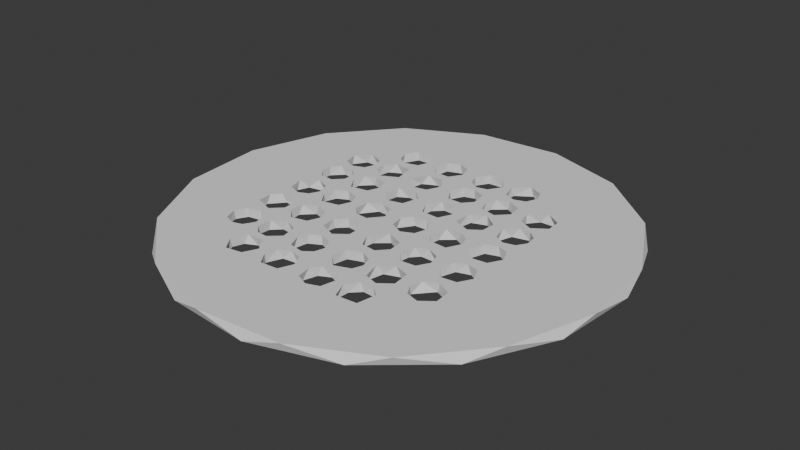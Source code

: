 # Source: ShowerDrain.blend  (saved by Blender 4.0.36; exported with 4.5.12 LTS)
import bpy
from mathutils import Matrix  # noqa: F401  (used for matrix-valued properties, if any)

bpy.ops.wm.read_factory_settings(use_empty=True)
scene = bpy.context.scene
scene.name = 'Scene'

# ---- collections
col_collection = bpy.data.collections.new('Collection'); scene.collection.children.link(col_collection)

# ---- world
world_world = bpy.data.worlds.new('World'); scene.world = world_world
world_world.use_nodes = True; world_world.node_tree.nodes.clear()
_N = world_world.node_tree.nodes; _L = world_world.node_tree.links
n0 = _N.new('ShaderNodeOutputWorld'); n0.name = 'World Output'; n0.location = (300, 300)
n1 = _N.new('ShaderNodeBackground'); n1.name = 'Background'; n1.location = (10, 300)
n1.inputs[0].default_value = (0.05088, 0.05088, 0.05088, 1.0)
_L.new(n1.outputs[0], n0.inputs[0])
n0.is_active_output = True
world_world.color = (0.05088, 0.05088, 0.05088)
world_world.use_sun_shadow = False
world_world.sun_shadow_jitter_overblur = 0.0

# ---- meshes
me_cylinder = bpy.data.meshes.new('Cylinder')
me_cylinder.from_pydata([(-0.116, 0.9976, -1.0), (0.116, 0.9976, 1.0), (0.2746, 0.966, -1.0), (0.4889, 0.8773, 1.0), (0.6234, 0.7874, -1.0), (0.7874, 0.6234, 1.0), (0.8773, 0.4889, -1.0), (0.966, 0.2746, 1.0), (0.9976, 0.116, -1.0), (0.9976, -0.116, 1.0), (0.966, -0.2746, -1.0), (0.8773, -0.4889, 1.0), (0.7874, -0.6234, -1.0), (0.6234, -0.7874, 1.0), (0.4889, -0.8773, -1.0), (0.2746, -0.966, 1.0), (0.116, -0.9976, -1.0), (-0.116, -0.9976, 1.0), (-0.2746, -0.966, -1.0), (-0.4889, -0.8773, 1.0), (-0.6234, -0.7874, -1.0), (-0.7874, -0.6234, 1.0), (-0.8773, -0.4889, -1.0), (-0.966, -0.2746, 1.0), (-0.9976, -0.116, -1.0), (-0.9976, 0.116, 1.0), (-0.966, 0.2746, -1.0), (-0.8773, 0.4889, 1.0), (-0.7874, 0.6234, -1.0), (-0.6234, 0.7874, 1.0), (-0.4889, 0.8773, -1.0), (-0.2746, 0.966, 1.0), (0.3702, -0.3872, 1.0), (0.3853, -0.3319, 1.0), (0.3972, -0.4354, 1.0), (0.4422, -0.3019, 1.0), (0.4571, -0.4526, 1.0), (0.5079, -0.3354, 1.0), (0.5137, -0.4089, 1.0), (0.3659, -0.3753, -1.0), (0.4316, -0.3002, -1.0), (0.4091, -0.4441, -1.0), (0.4682, -0.4488, -1.0), (0.5073, -0.3358, -1.0), (0.5155, -0.4047, -1.0), (0.1724, -0.5336, 1.0), (0.2668, -0.4741, 1.0), (0.21, -0.4813, 1.0), (0.2038, -0.6113, 1.0), (0.3173, -0.5173, 1.0), (0.301, -0.6037, 1.0), (0.2912, -0.6082, -1.0), (0.3234, -0.5366, -1.0), (0.2275, -0.6186, -1.0), (0.2823, -0.4807, -1.0), (0.1767, -0.5756, -1.0), (0.1795, -0.5163, -1.0), (0.2202, -0.4754, -1.0), (0.05926, -0.6204, 1.0), (0.1172, -0.5995, 1.0), (0.1332, -0.5264, 1.0), (-0.01114, -0.5266, 1.0), (0.001793, -0.595, 1.0), (0.01843, -0.4858, 1.0), (0.08363, -0.4721, 1.0), (-0.01376, -0.5589, -1.0), (0.01982, -0.6081, -1.0), (0.08575, -0.6192, -1.0), (0.1359, -0.5613, -1.0), (0.004577, -0.4972, -1.0), (0.05586, -0.4716, -1.0), (0.1145, -0.4929, -1.0), (-0.2218, -0.5558, 1.0), (-0.2067, -0.5005, 1.0), (-0.1837, -0.614, 1.0), (-0.157, -0.4721, 1.0), (-0.09981, -0.4882, 1.0), (-0.1004, -0.6075, 1.0), (-0.07305, -0.541, 1.0), (-0.2222, -0.5516, -1.0), (-0.1899, -0.6098, -1.0), (-0.1946, -0.4852, -1.0), (-0.1164, -0.6156, -1.0), (-0.07926, -0.5746, -1.0), (-0.07491, -0.5261, -1.0), (-0.1186, -0.4765, -1.0), (-0.4191, -0.5558, 1.0), (-0.3906, -0.4824, 1.0), (-0.375, -0.6182, 1.0), (-0.299, -0.6055, 1.0), (-0.3094, -0.48, 1.0), (-0.2683, -0.541, 1.0), (-0.403, -0.594, -1.0), (-0.35, -0.6209, -1.0), (-0.4189, -0.5445, -1.0), (-0.4014, -0.4972, -1.0), (-0.2957, -0.6029, -1.0), (-0.2696, -0.5439, -1.0), (-0.3501, -0.4716, -1.0), (-0.2975, -0.4887, -1.0), (0.3164, -0.4089, 1.0), (0.2594, -0.4523, 1.0), (0.1937, -0.4312, 1.0), (0.3072, -0.3285, 1.0), (0.1736, -0.35, 1.0), (0.2377, -0.3035, 1.0), (0.2566, -0.3035, -1.0), (0.3048, -0.3304, -1.0), (0.1749, -0.3975, -1.0), (0.1891, -0.327, -1.0), (0.2565, -0.4519, -1.0), (0.3008, -0.4288, -1.0), (0.3219, -0.383, -1.0), (0.2059, -0.4395, -1.0), (0.1176, -0.4269, 1.0), (0.04514, -0.4538, 1.0), (0.1352, -0.3796, 1.0), (-0.009916, -0.4015, 1.0), (-2.724e-05, -0.3307, 1.0), (0.06634, -0.3031, 1.0), (0.1192, -0.3301, 1.0), (0.1278, -0.4194, -1.0), (0.002992, -0.327, -1.0), (0.03913, -0.4524, -1.0), (0.07054, -0.3035, -1.0), (0.1239, -0.3358, -1.0), (-0.01114, -0.3975, -1.0), (-0.1277, -0.4495, 1.0), (-0.08697, -0.4204, 1.0), (-0.2222, -0.3725, 1.0), (-0.1962, -0.4371, 1.0), (-0.2012, -0.3267, 1.0), (-0.157, -0.3035, 1.0), (-0.09981, -0.3196, 1.0), (-0.07282, -0.3725, 1.0), (-0.08821, -0.3291, -1.0), (-0.07838, -0.412, -1.0), (-0.131, -0.4497, -1.0), (-0.1528, -0.3031, -1.0), (-0.183, -0.4441, -1.0), (-0.2093, -0.3337, -1.0), (-0.2198, -0.3975, -1.0), (-0.3244, -0.4495, 1.0), (-0.2717, -0.4024, 1.0), (-0.4147, -0.4067, 1.0), (-0.4092, -0.3375, 1.0), (-0.3749, -0.4455, 1.0), (-0.3471, -0.3019, 1.0), (-0.2867, -0.3301, 1.0), (-0.303, -0.4446, -1.0), (-0.27, -0.3704, -1.0), (-0.3803, -0.4441, -1.0), (-0.3718, -0.3068, -1.0), (-0.3029, -0.3149, -1.0), (-0.4171, -0.3975, -1.0), (-0.4126, -0.3477, -1.0), (-0.5215, -0.4518, 1.0), (-0.4738, -0.437, 1.0), (-0.4457, -0.3873, 1.0), (-0.5731, -0.4312, 1.0), (-0.5943, -0.3725, 1.0), (-0.5688, -0.3212, 1.0), (-0.5071, -0.3029, 1.0), (-0.4579, -0.3365, 1.0), (-0.5939, -0.3683, -1.0), (-0.5736, -0.4317, -1.0), (-0.5655, -0.3186, -1.0), (-0.5102, -0.452, -1.0), (-0.4897, -0.3056, -1.0), (-0.466, -0.4288, -1.0), (-0.4442, -0.3756, -1.0), (0.4865, -0.2545, 1.0), (0.5204, -0.194, 1.0), (0.4922, -0.1336, 1.0), (0.3702, -0.2011, 1.0), (0.4131, -0.263, 1.0), (0.3853, -0.1458, 1.0), (0.4351, -0.1174, 1.0), (0.5112, -0.2333, -1.0), (0.5073, -0.1497, -1.0), (0.4222, -0.266, -1.0), (0.3696, -0.2043, -1.0), (0.3924, -0.1364, -1.0), (0.4539, -0.1174, -1.0), (0.2896, -0.2551, 1.0), (0.2183, -0.2615, 1.0), (0.3213, -0.1991, 1.0), (0.1706, -0.2016, 1.0), (0.1935, -0.1406, 1.0), (0.2449, -0.1158, 1.0), (0.3053, -0.144, 1.0), (0.2642, -0.2657, -1.0), (0.3213, -0.2114, -1.0), (0.2906, -0.1268, -1.0), (0.1749, -0.2114, -1.0), (0.1795, -0.1617, -1.0), (0.2059, -0.2535, -1.0), (0.2137, -0.1247, -1.0), (0.08804, -0.2627, 1.0), (0.1321, -0.2154, 1.0), (0.01913, -0.2545, 1.0), (0.1245, -0.1493, 1.0), (-0.01589, -0.1865, 1.0), (0.04335, -0.1151, 1.0), (0.09955, -0.2586, -1.0), (0.02565, -0.258, -1.0), (0.1341, -0.2043, -1.0), (0.1239, -0.1497, -1.0), (-0.01114, -0.2114, -1.0), (0.04819, -0.1142, -1.0), (-0.006611, -0.1617, -1.0), (-0.2125, -0.2351, 1.0), (-0.1344, -0.2666, 1.0), (-0.07828, -0.2228, 1.0), (-0.2166, -0.1651, 1.0), (-0.1786, -0.1225, 1.0), (-0.1121, -0.1254, 1.0), (-0.07839, -0.1651, 1.0), (-0.1243, -0.2627, -1.0), (-0.183, -0.258, -1.0), (-0.08492, -0.2313, -1.0), (-0.07323, -0.1823, -1.0), (-0.2198, -0.2114, -1.0), (-0.2152, -0.1617, -1.0), (-0.1745, -0.1207, -1.0), (-0.1055, -0.1289, -1.0), (-0.2928, -0.247, 1.0), (-0.3675, -0.2647, 1.0), (-0.271, -0.1941, 1.0), (-0.4159, -0.2154, 1.0), (-0.4092, -0.1514, 1.0), (-0.3543, -0.1174, 1.0), (-0.2909, -0.1377, 1.0), (-0.3077, -0.2567, -1.0), (-0.2684, -0.1975, -1.0), (-0.3577, -0.2646, -1.0), (-0.4159, -0.168, -1.0), (-0.4083, -0.2341, -1.0), (-0.365, -0.1172, -1.0), (-0.2975, -0.134, -1.0), (-0.4995, -0.2662, 1.0), (-0.45, -0.2184, 1.0), (-0.5888, -0.1651, 1.0), (-0.5568, -0.1267, 1.0), (-0.5846, -0.2351, 1.0), (-0.4509, -0.1603, 1.0), (-0.4999, -0.1195, 1.0), (-0.495, -0.2648, -1.0), (-0.4477, -0.2119, -1.0), (-0.5962, -0.1818, -1.0), (-0.5673, -0.2498, -1.0), (-0.5397, -0.1172, -1.0), (-0.46, -0.1433, -1.0), (0.5204, -0.002267, 1.0), (0.4865, -0.06282, 1.0), (0.4922, 0.05812, 1.0), (0.3702, -0.009435, 1.0), (0.3892, 0.05205, 1.0), (0.4131, -0.07127, 1.0), (0.4427, 0.07405, 1.0), (0.4936, -0.05652, -1.0), (0.5175, -0.01264, -1.0), (0.5073, 0.04197, -1.0), (0.3696, -0.01258, -1.0), (0.3924, 0.05526, -1.0), (0.4222, -0.07433, -1.0), (0.4539, 0.07428, -1.0), (0.2888, -0.06671, 1.0), (0.2052, -0.06282, 1.0), (0.321, -0.002425, 1.0), (0.1729, -0.009436, 1.0), (0.1964, 0.05811, 1.0), (0.2598, 0.07299, 1.0), (0.3053, 0.0477, 1.0), (0.2783, -0.06923, -1.0), (0.3185, -0.02165, -1.0), (0.2187, -0.06865, -1.0), (0.3137, 0.03786, -1.0), (0.1762, -0.02694, -1.0), (0.2343, 0.07755, -1.0), (0.1795, 0.03004, -1.0), (0.0611, -0.07555, 1.0), (0.1176, -0.04912, 1.0), (-0.0007306, -0.04404, 1.0), (0.1354, 0.0151, 1.0), (-0.01114, 0.01971, 1.0), (0.01843, 0.06055, 1.0), (0.08121, 0.07449, 1.0), (0.07054, -0.07428, -1.0), (0.1148, -0.05106, -1.0), (0.01982, -0.06178, -1.0), (0.1362, 0.002429, -1.0), (-0.01747, 0.002472, -1.0), (0.02768, 0.06701, -1.0), (0.09727, 0.06766, -1.0), (-0.1776, -0.06771, 1.0), (-0.1206, -0.07097, 1.0), (-0.07142, -0.01051, 1.0), (-0.2173, -0.02891, 1.0), (-0.2119, 0.04027, 1.0), (-0.157, 0.07428, 1.0), (-0.09981, 0.05812, 1.0), (-0.1767, -0.07049, -1.0), (-0.1104, -0.06502, -1.0), (-0.07839, -0.02664, -1.0), (-0.2261, 0.002472, -1.0), (-0.1745, 0.07097, -1.0), (-0.1123, 0.06579, -1.0), (-0.07656, 0.02385, -1.0), (-0.4191, -0.009436, 1.0), (-0.3747, -0.07216, 1.0), (-0.2928, -0.05526, 1.0), (-0.4041, 0.04585, 1.0), (-0.2706, 0.001252, 1.0), (-0.3543, 0.07428, 1.0), (-0.2928, 0.05526, 1.0), (-0.2896, -0.05205, -1.0), (-0.3501, -0.0747, -1.0), (-0.271, 0.009473, -1.0), (-0.403, -0.0477, -1.0), (-0.4189, 0.001843, -1.0), (-0.4014, 0.04912, -1.0), (-0.3501, 0.0747, -1.0), (-0.2975, 0.05766, -1.0), (-0.5731, -0.05342, 1.0), (-0.5941, 0.02011, 1.0), (-0.5144, -0.0747, 1.0), (-0.4686, -0.05367, 1.0), (-0.5296, 0.07652, 1.0), (-0.4458, -0.00947, 1.0), (-0.4615, 0.0477, 1.0), (-0.462, -0.04732, -1.0), (-0.4451, 0.007729, -1.0), (-0.5937, 0.001843, -1.0), (-0.5736, -0.05395, -1.0), (-0.5717, 0.05526, -1.0), (-0.5102, -0.07428, -1.0), (-0.4897, 0.07216, -1.0), (0.4711, 0.2552, 1.0), (0.5108, 0.2215, 1.0), (0.4889, 0.1254, 1.0), (0.5168, 0.1698, 1.0), (0.435, 0.1118, 1.0), (0.4208, 0.2571, 1.0), (0.37, 0.2062, 1.0), (0.3868, 0.1387, 1.0), (0.3696, 0.1735, -1.0), (0.3924, 0.2413, -1.0), (0.4668, 0.2595, -1.0), (0.4221, 0.1117, -1.0), (0.4922, 0.1279, -1.0), (0.521, 0.196, -1.0), (0.3122, 0.1489, 1.0), (0.2597, 0.1112, 1.0), (0.3176, 0.2153, 1.0), (0.1822, 0.1427, 1.0), (0.1828, 0.2263, 1.0), (0.2524, 0.263, 1.0), (0.317, 0.1572, -1.0), (0.2709, 0.115, -1.0), (0.2187, 0.1174, -1.0), (0.3137, 0.2239, -1.0), (0.1762, 0.1591, -1.0), (0.1891, 0.2368, -1.0), (0.2566, 0.2603, -1.0), (0.01913, 0.1232, 1.0), (0.1027, 0.1194, 1.0), (0.1356, 0.1914, 1.0), (-0.01589, 0.1913, 1.0), (0.09769, 0.2545, 1.0), (0.02395, 0.2511, 1.0), (0.09626, 0.2519, -1.0), (0.03416, 0.257, -1.0), (0.1349, 0.203, -1.0), (-0.006611, 0.2161, -1.0), (-0.01114, 0.1664, -1.0), (0.1068, 0.1221, -1.0), (0.02565, 0.1197, -1.0), (-0.09536, 0.131, 1.0), (-0.1698, 0.1126, 1.0), (-0.07323, 0.2086, 1.0), (-0.2185, 0.1623, 1.0), (-0.2048, 0.2399, 1.0), (-0.1278, 0.2583, 1.0), (-0.1243, 0.1151, -1.0), (-0.183, 0.1197, -1.0), (-0.08492, 0.1465, -1.0), (-0.07323, 0.1955, -1.0), (-0.2198, 0.1664, -1.0), (-0.2093, 0.2301, -1.0), (-0.1602, 0.259, -1.0), (-0.1055, 0.2489, -1.0), (-0.2928, 0.1308, 1.0), (-0.375, 0.1142, 1.0), (-0.2708, 0.1855, 1.0), (-0.4207, 0.1838, 1.0), (-0.3985, 0.2371, 1.0), (-0.3543, 0.2603, 1.0), (-0.2909, 0.24, 1.0), (-0.4112, 0.1506, -1.0), (-0.4159, 0.2098, -1.0), (-0.35, 0.1093, -1.0), (-0.2857, 0.1402, -1.0), (-0.365, 0.2606, -1.0), (-0.2709, 0.1893, -1.0), (-0.2914, 0.2395, -1.0), (-0.4927, 0.1151, 1.0), (-0.45, 0.1594, 1.0), (-0.5907, 0.1623, 1.0), (-0.5888, 0.2127, 1.0), (-0.5548, 0.1203, 1.0), (-0.5568, 0.2511, 1.0), (-0.4509, 0.2175, 1.0), (-0.4999, 0.2583, 1.0), (-0.4739, 0.1221, -1.0), (-0.4456, 0.2024, -1.0), (-0.5888, 0.1594, -1.0), (-0.5907, 0.2098, -1.0), (-0.5397, 0.2606, -1.0), (-0.5551, 0.1197, -1.0), (-0.4786, 0.2475, -1.0), (0.4498, 0.2845, 1.0), (0.5137, 0.3297, 1.0), (0.5108, 0.3963, 1.0), (0.442, 0.4394, 1.0), (0.37, 0.381, 1.0), (0.3868, 0.3135, 1.0), (0.5204, 0.3631, -1.0), (0.4936, 0.3043, -1.0), (0.4479, 0.2869, -1.0), (0.3705, 0.3779, -1.0), (0.3905, 0.3069, -1.0), (0.4111, 0.4279, -1.0), (0.4807, 0.4285, -1.0), (0.3182, 0.3371, 1.0), (0.2675, 0.2873, 1.0), (0.1725, 0.3661, 1.0), (0.1935, 0.4119, 1.0), (0.1951, 0.3056, 1.0), (0.2449, 0.4367, 1.0), (0.3106, 0.4032, 1.0), (0.3163, 0.3266, -1.0), (0.242, 0.2845, -1.0), (0.1767, 0.3316, -1.0), (0.1795, 0.3909, -1.0), (0.2343, 0.4384, -1.0), (0.31, 0.4028, -1.0), (0.09257, 0.2927, 1.0), (0.1321, 0.3371, 1.0), (-0.01478, 0.3586, 1.0), (0.01198, 0.4174, 1.0), (0.02478, 0.2934, 1.0), (0.05926, 0.4349, 1.0), (0.1211, 0.4101, 1.0), (0.0919, 0.2915, -1.0), (0.1333, 0.3411, -1.0), (0.01867, 0.2975, -1.0), (0.1204, 0.4095, -1.0), (-0.01478, 0.3631, -1.0), (0.01525, 0.42, -1.0), (0.06294, 0.4349, -1.0), (-0.1121, 0.4272, 1.0), (-0.1015, 0.3018, 1.0), (-0.07053, 0.366, 1.0), (-0.1642, 0.2867, 1.0), (-0.186, 0.4277, 1.0), (-0.2241, 0.3456, 1.0), (-0.1096, 0.294, -1.0), (-0.183, 0.2945, -1.0), (-0.07453, 0.3482, -1.0), (-0.2198, 0.3411, -1.0), (-0.2093, 0.4049, -1.0), (-0.1452, 0.4367, -1.0), (-0.0847, 0.4028, -1.0), (-0.3536, 0.2843, 1.0), (-0.2764, 0.3243, 1.0), (-0.4146, 0.3319, 1.0), (-0.414, 0.3875, 1.0), (-0.376, 0.4301, 1.0), (-0.291, 0.4182, 1.0), (-0.3154, 0.291, -1.0), (-0.3803, 0.2945, -1.0), (-0.2735, 0.3392, -1.0), (-0.4171, 0.3411, -1.0), (-0.4067, 0.4049, -1.0), (-0.3501, 0.4355, -1.0), (-0.2837, 0.4079, -1.0), (-0.4662, 0.3074, 1.0), (-0.5179, 0.2866, 1.0), (-0.4456, 0.359, 1.0), (-0.5941, 0.381, 1.0), (-0.5731, 0.3074, 1.0), (-0.5296, 0.4374, 1.0), (-0.4615, 0.4085, 1.0), (-0.4604, 0.315, -1.0), (-0.4454, 0.3703, -1.0), (-0.5939, 0.3703, -1.0), (-0.5736, 0.3069, -1.0), (-0.5539, 0.43, -1.0), (-0.5104, 0.2871, -1.0), (-0.4777, 0.4237, -1.0), (0.2455, 0.462, 1.0), (0.2992, 0.4806, 1.0), (0.3053, 0.5835, 1.0), (0.3212, 0.534, 1.0), (0.2372, 0.6124, 1.0), (0.1727, 0.5559, 1.0), (0.1937, 0.4824, 1.0), (0.3024, 0.4838, -1.0), (0.3206, 0.5581, -1.0), (0.2344, 0.4612, -1.0), (0.1808, 0.5004, -1.0), (0.1779, 0.567, -1.0), (0.2496, 0.6144, -1.0), (0.1007, 0.4732, 1.0), (0.1397, 0.5334, 1.0), (0.003435, 0.4885, 1.0), (0.05179, 0.4616, 1.0), (-0.0136, 0.5411, 1.0), (0.02265, 0.6027, 1.0), (0.09654, 0.6022, 1.0), (0.0737, 0.4607, -1.0), (0.005843, 0.4838, -1.0), (0.1386, 0.5229, -1.0), (-0.01318, 0.5453, -1.0), (0.02083, 0.6002, -1.0), (0.09727, 0.6035, -1.0), (-0.1116, 0.4687, 1.0), (-0.1859, 0.4698, 1.0), (-0.07323, 0.5264, 1.0), (-0.2218, 0.5264, 1.0), (-0.2028, 0.5879, 1.0), (-0.1494, 0.6099, 1.0), (-0.09356, 0.5898, 1.0), (-0.1032, 0.4747, -1.0), (-0.1674, 0.4637, -1.0), (-0.07282, 0.5306, -1.0), (-0.218, 0.5066, -1.0), (-0.2056, 0.5866, -1.0), (-0.1381, 0.6101, -1.0), (-0.08985, 0.5832, -1.0), (-0.2928, 0.4806, 1.0), (-0.4195, 0.5411, 1.0), (-0.4025, 0.4885, 1.0), (-0.3889, 0.5977, 1.0), (-0.3573, 0.4619, 1.0), (-0.3083, 0.6043, 1.0), (-0.2702, 0.5411, 1.0), (-0.4218, 0.5306, -1.0), (-0.3865, 0.4746, -1.0), (-0.3851, 0.6002, -1.0), (-0.328, 0.4618, -1.0), (-0.3087, 0.6035, -1.0), (-0.2673, 0.5229, -1.0)], [], [(1, 2, 0), (3, 4, 2), (5, 6, 4), (7, 8, 6), (9, 10, 8), (11, 12, 10), (13, 14, 12), (15, 16, 14), (17, 18, 16), (19, 20, 18), (21, 22, 20), (23, 24, 22), (25, 26, 24), (27, 28, 26), (29, 30, 28), (31, 0, 30), (57, 110, 54), (403, 481, 480), (472, 535, 534), (36, 41, 34), (34, 41, 39), (33, 39, 40), (46, 57, 54), (49, 52, 50), (45, 55, 56), (64, 70, 71), (64, 71, 60), (60, 68, 59), (62, 66, 65), (61, 65, 69), (63, 69, 70), (76, 84, 78), (78, 83, 77), (77, 82, 74), (75, 81, 85), (90, 98, 99), (90, 99, 91), (86, 92, 94), (87, 95, 98), (103, 106, 107), (103, 112, 100), (100, 111, 101), (102, 113, 108), (104, 108, 109), (105, 109, 106), (120, 125, 116), (116, 121, 114), (114, 121, 115), (133, 135, 134), (134, 136, 128), (128, 136, 127), (130, 139, 141), (129, 141, 140), (147, 152, 153), (148, 150, 143), (143, 150, 149), (143, 149, 142), (146, 151, 144), (144, 151, 154), (145, 155, 152), (163, 170, 158), (157, 167, 156), (173, 183, 179), (173, 179, 172), (172, 178, 171), (175, 180, 181), (177, 182, 183), (184, 191, 185), (187, 194, 195), (188, 195, 197), (189, 197, 193), (199, 204, 198), (200, 205, 208), (202, 208, 210), (216, 225, 217), (217, 221, 213), (212, 219, 211), (211, 219, 222), (232, 234, 228), (228, 234, 226), (226, 233, 227), (229, 237, 236), (230, 236, 238), (246, 251, 252), (244, 250, 249), (255, 266, 262), (255, 262, 253), (258, 265, 263), (273, 277, 269), (269, 275, 267), (268, 276, 278), (270, 278, 280), (271, 280, 279), (294, 284, 287), (284, 291, 282), (283, 290, 292), (287, 293, 294), (300, 306, 307), (301, 308, 297), (296, 302, 295), (295, 302, 298), (298, 302, 305), (299, 305, 306), (313, 315, 318), (309, 319, 320), (330, 332, 329), (329, 331, 327), (325, 333, 335), (328, 335, 337), (339, 351, 341), (342, 349, 345), (345, 349, 346), (344, 346, 347), (343, 347, 348), (357, 364, 361), (354, 358, 352), (353, 360, 355), (355, 360, 362), (357, 363, 364), (369, 372, 371), (369, 373, 367), (365, 377, 375), (368, 375, 374), (383, 390, 391), (378, 384, 379), (382, 389, 390), (392, 401, 393), (395, 399, 400), (396, 400, 403), (413, 418, 420), (407, 414, 406), (408, 416, 417), (423, 427, 422), (422, 428, 421), (421, 428, 429), (421, 431, 426), (425, 430, 432), (424, 432, 433), (434, 441, 435), (436, 443, 444), (437, 444, 445), (461, 472, 473), (461, 473, 463), (462, 467, 464), (464, 468, 466), (466, 468, 470), (466, 470, 471), (465, 471, 472), (479, 485, 486), (475, 480, 474), (474, 481, 476), (476, 481, 483), (478, 484, 485), (492, 498, 500), (493, 495, 489), (490, 496, 498), (503, 513, 509), (503, 509, 504), (501, 510, 507), (506, 511, 512), (520, 526, 515), (515, 523, 514), (514, 521, 517), (517, 522, 516), (519, 525, 526), (533, 539, 540), (528, 527, 535), (530, 537, 538), (547, 553, 541), (541, 551, 545), (543, 549, 548), (1, 3, 2), (3, 5, 4), (5, 7, 6), (7, 9, 8), (9, 11, 10), (11, 13, 12), (13, 15, 14), (15, 17, 16), (17, 19, 18), (19, 21, 20), (21, 23, 22), (23, 25, 24), (25, 27, 26), (27, 29, 28), (29, 31, 30), (100, 101, 46, 34, 32, 33, 35, 175, 174, 176, 186, 184, 185, 105, 103), (116, 114, 115, 64, 60, 59, 45, 47, 101, 102, 104, 105, 185, 187, 201, 199, 198, 200, 118, 119, 120), (342, 259, 255, 340), (245, 241, 230), (517, 450, 452), (527, 528, 465), (215, 295, 298, 313, 311, 310, 309, 312, 314, 393, 395, 407, 406, 410, 408, 409, 411, 488, 491, 490, 27, 25, 325, 328, 330, 329, 327, 326, 324, 242, 243, 246, 245, 230, 231, 232, 228, 214), (543, 542, 544, 31, 29, 27, 490, 492, 493, 489, 487, 488, 413, 412, 395, 396, 397, 474, 476, 477, 478, 479, 475, 466, 465, 528, 530, 531, 546, 547, 541, 545), (242, 324, 325, 25, 23, 21, 160, 161, 162, 163, 158, 144, 145, 147, 227, 229, 230, 241, 240, 244), (146, 144, 158, 157, 156, 159, 160, 21, 19, 88, 86, 87, 142), (532, 533, 529, 527, 465, 461, 463, 462, 464, 466, 475, 474, 397, 398, 394, 382, 383, 380, 378, 300, 301, 297, 285, 286, 287, 366, 365, 368, 370, 447, 451, 449, 450, 517, 516, 518, 519, 520, 515, 507, 506, 505, 503, 504, 502, 425, 424, 423, 422, 421, 426, 434, 435, 438, 357, 354, 344, 343, 338, 339, 341, 340, 255, 253, 254, 258, 177, 173, 172, 171, 175, 35, 37, 38, 11, 9, 7, 5, 3, 1, 31, 544, 546, 531), (448, 447, 369, 367, 355, 356, 357, 438, 436, 437, 439, 440, 434, 426, 425, 502, 501, 507, 515, 514, 517, 452, 453), (488, 411, 413), (447, 370, 369), (412, 407, 395), (393, 314, 315, 313, 298, 299, 300, 379, 381, 382, 394, 392), (300, 378, 379), (287, 284, 270, 271, 353, 355, 367, 366), (353, 271, 272, 273, 269, 257, 259, 342, 345, 344, 354, 352), (216, 217, 213, 212, 132, 133, 134, 128, 127, 75, 76, 78, 62, 61, 63, 64, 115, 117, 118, 200, 202, 203, 201, 187, 188, 189, 268, 270, 284, 282, 281, 283, 285, 297, 296, 295, 215), (258, 256, 257, 269, 267, 268, 189, 190, 186, 176, 177), (227, 147, 148, 143, 142, 87, 90, 91, 72, 73, 75, 127, 130, 129, 131, 132, 212, 211, 214, 228, 226), (101, 47, 46), (89, 88, 19, 74, 72, 91), (77, 74, 19, 59, 58, 62, 78), (38, 36, 34, 46, 49, 50, 48, 45, 59, 19, 17, 15, 13, 11), (31, 1, 0), (111, 112, 107, 106, 109, 196, 191, 192, 181, 180, 40, 39, 52, 54, 110), (222, 219, 138, 140, 141, 139, 137, 85, 81, 79, 97, 99, 98, 149, 150, 153, 152, 235, 233, 234, 223), (248, 252, 236), (364, 363, 442), (456, 454, 372), (390, 468, 467), (551, 485, 549), (238, 236, 252, 251, 336, 331, 332, 320, 319, 317), (431, 429, 348, 347, 361, 364, 442, 441, 446, 445, 444, 443, 455, 457, 460, 521, 523, 526, 512, 511, 510, 508, 432, 430), (454, 455, 443, 442, 363, 362, 373, 371, 372), (467, 469, 473, 472, 534, 536, 540, 539, 538, 537, 553, 552, 550, 30, 0, 2, 4, 6, 8, 351, 348, 429, 428, 427, 433, 432, 508, 509, 513, 512, 526, 525, 524, 522, 521, 459, 458, 456, 372, 374, 375, 377, 376, 373, 362, 360, 279, 280, 291, 294, 293, 292, 308, 307, 306, 384, 386, 387, 391, 390), (404, 405, 403, 480, 482, 486, 485, 551, 553, 537, 535, 472, 471, 470, 468, 390, 389, 388), (415, 420, 494, 495, 500, 484, 483, 481, 403), (420, 418, 417, 416, 419, 414, 415, 403, 400, 399, 401, 402, 404, 388, 385, 306, 305, 318, 323, 322, 321, 332, 337, 335, 333, 334, 336, 251, 249, 250, 247, 248, 236, 237, 235, 152, 155, 170, 168, 166, 164, 165, 167, 20, 22, 24, 26, 28, 30, 550, 548, 549, 485, 484, 500, 498, 496, 497, 499, 494), (460, 459, 521), (306, 385, 384), (349, 266, 264, 277, 279, 360, 359, 358, 361, 347, 346), (350, 351, 8, 43, 40, 180, 178, 179, 183, 265, 260, 261, 262, 266, 349), (332, 321, 320), (239, 238, 317, 316, 318, 305, 302, 224, 223, 234), (197, 195, 207, 209, 210, 208, 205, 122, 126, 123, 70, 69, 65, 84, 85, 137, 136, 135, 138, 218, 220, 221, 225, 224, 302, 303, 304, 308, 292, 290, 288, 289, 291, 278, 276), (291, 280, 278), (263, 265, 183, 182, 181, 192, 193, 197, 276, 274, 275, 277, 264), (138, 219, 218), (205, 204, 206, 207, 195, 194, 196, 109, 108, 113, 110, 57, 56, 68, 71, 70, 123, 121, 125, 124, 122), (93, 96, 97, 79, 80, 82, 83, 84, 65, 66, 67, 68, 55, 53, 51, 52, 41, 16, 18, 20, 167, 169, 170, 155, 154, 151, 149, 98, 95, 94, 92), (68, 56, 55), (52, 39, 41), (40, 43, 37, 35), (44, 43, 8, 10, 12, 14, 16, 41, 42), (44, 38, 37, 43), (42, 36, 38, 44), (53, 48, 50, 51), (36, 42, 41), (32, 34, 39), (33, 32, 39), (35, 33, 40), (49, 46, 54), (49, 54, 52), (50, 52, 51), (56, 57, 47, 45), (48, 53, 55), (45, 48, 55), (66, 62, 58, 67), (46, 47, 57), (60, 71, 68), (68, 67, 59), (67, 58, 59), (80, 79, 72, 74), (61, 62, 65), (63, 61, 69), (64, 63, 70), (76, 75, 85), (76, 85, 84), (84, 83, 78), (77, 83, 82), (74, 82, 80), (79, 81, 73, 72), (96, 89, 91, 97), (75, 73, 81), (90, 87, 98), (91, 99, 97), (93, 88, 89, 96), (94, 95, 87, 86), (88, 93, 92), (86, 88, 92), (113, 102, 101, 110), (103, 105, 106), (103, 107, 112), (100, 112, 111), (101, 111, 110), (124, 125, 120, 119), (104, 102, 108), (105, 104, 109), (123, 126, 117, 115), (116, 125, 121), (115, 121, 123), (126, 122, 118, 117), (122, 124, 119, 118), (138, 135, 133, 132), (139, 130, 127, 137), (134, 135, 136), (127, 136, 137), (140, 138, 132, 131), (129, 130, 141), (131, 129, 140), (151, 146, 142, 149), (148, 147, 153), (148, 153, 150), (154, 155, 145, 144), (169, 157, 158, 170), (147, 145, 152), (163, 162, 168), (163, 168, 170), (165, 159, 156, 167), (157, 169, 167), (165, 164, 160, 159), (164, 166, 161, 160), (166, 168, 162, 161), (181, 182, 176, 174), (173, 177, 183), (172, 179, 178), (171, 178, 180), (175, 171, 180), (174, 175, 181), (192, 186, 190, 193), (177, 176, 182), (190, 189, 193), (196, 194, 187, 185), (184, 186, 192), (184, 192, 191), (185, 191, 196), (209, 207, 201, 203), (188, 187, 195), (189, 188, 197), (206, 199, 201, 207), (205, 200, 198, 204), (199, 206, 204), (210, 209, 203, 202), (202, 200, 208), (224, 225, 216, 215), (218, 212, 213, 220), (217, 225, 221), (213, 221, 220), (222, 223, 214, 211), (212, 218, 219), (223, 224, 215, 214), (238, 239, 232, 231), (247, 240, 241, 248), (232, 239, 234), (226, 234, 233), (227, 233, 235), (227, 235, 237), (229, 227, 237), (230, 229, 236), (231, 230, 238), (245, 246, 252), (245, 252, 248), (241, 245, 248), (250, 244, 240, 247), (249, 251, 243, 242), (242, 244, 249), (260, 254, 253, 261), (246, 243, 251), (255, 259, 266), (253, 262, 261), (263, 264, 257, 256), (254, 260, 265), (258, 254, 265), (256, 258, 263), (264, 266, 259, 257), (279, 277, 273, 272), (276, 268, 267, 274), (277, 275, 269), (267, 275, 274), (288, 281, 282, 289), (270, 268, 278), (271, 270, 280), (272, 271, 279), (284, 294, 291), (282, 291, 289), (292, 293, 286, 285), (281, 288, 290), (283, 281, 290), (285, 283, 292), (303, 296, 297, 304), (287, 286, 293), (301, 300, 307), (301, 307, 308), (297, 308, 304), (322, 323, 315, 314), (296, 303, 302), (299, 298, 305), (300, 299, 306), (316, 311, 313, 318), (315, 323, 318), (317, 310, 311, 316), (320, 321, 312, 309), (310, 317, 319), (309, 310, 319), (321, 322, 314, 312), (336, 326, 327, 331), (330, 328, 337), (330, 337, 332), (332, 331, 329), (334, 324, 326, 336), (334, 333, 325, 324), (350, 340, 341, 351), (328, 325, 335), (338, 343, 348), (339, 338, 348), (339, 348, 351), (349, 342, 340, 350), (359, 353, 352, 358), (344, 345, 346), (343, 344, 347), (354, 357, 361), (361, 358, 354), (362, 363, 356, 355), (353, 359, 360), (376, 366, 367, 373), (357, 356, 363), (369, 371, 373), (377, 365, 366, 376), (374, 372, 370, 368), (368, 365, 375), (386, 378, 380, 387), (369, 370, 372), (380, 383, 391), (380, 391, 387), (385, 388, 381, 379), (378, 386, 384), (379, 384, 385), (388, 389, 382, 381), (403, 405, 398, 397), (383, 382, 390), (398, 405, 404, 394), (402, 392, 394, 404), (419, 410, 406, 414), (392, 402, 401), (393, 401, 399), (395, 393, 399), (396, 395, 400), (397, 396, 403), (412, 413, 420), (412, 420, 415), (407, 412, 415), (407, 415, 414), (419, 416, 408, 410), (417, 418, 411, 409), (409, 408, 417), (431, 430, 425, 426), (413, 411, 418), (423, 424, 433), (423, 433, 427), (422, 427, 428), (421, 429, 431), (445, 446, 440, 439), (424, 425, 432), (441, 434, 440, 446), (460, 457, 453, 452), (435, 441, 442), (438, 435, 442), (438, 442, 443), (436, 438, 443), (437, 436, 444), (439, 437, 445), (455, 448, 453, 457), (454, 447, 448, 455), (456, 458, 449, 451), (454, 451, 447), (451, 454, 456), (458, 459, 450, 449), (459, 460, 452, 450), (467, 462, 463, 469), (461, 465, 472), (463, 473, 469), (486, 482, 475, 479), (464, 467, 468), (465, 466, 471), (479, 478, 485), (483, 484, 477, 476), (475, 482, 480), (480, 481, 474), (494, 487, 489, 495), (478, 477, 484), (493, 492, 500), (493, 500, 495), (497, 491, 488, 499), (487, 494, 499), (488, 487, 499), (497, 496, 490, 491), (508, 502, 504, 509), (492, 490, 498), (503, 505, 513), (510, 501, 502, 508), (512, 513, 505, 506), (507, 510, 511), (506, 507, 511), (522, 524, 518, 516), (520, 519, 526), (515, 526, 523), (514, 523, 521), (521, 522, 517), (524, 525, 519, 518), (536, 529, 533, 540), (533, 532, 539), (534, 527, 529, 536), (538, 539, 532, 531), (527, 534, 535), (528, 535, 537), (530, 528, 537), (531, 530, 538), (553, 547, 546, 552), (548, 550, 544, 542), (541, 553, 551), (545, 551, 549), (549, 543, 545), (542, 543, 548), (550, 552, 546, 544)])
_uv = me_cylinder.uv_layers.new(name='UVMap')
_uv.uv.foreach_set('vector', [0.9816, 1.0, 0.9559, 0.5, 1.0, 0.5, 0.9191, 1.0, 0.8934, 0.5, 0.9559, 0.5, 0.8566, 1.0, 0.8309, 0.5, 0.8934, 0.5, 0.7941, 1.0, 0.7684, 0.5, 0.8309, 0.5, 0.7316, 1.0, 0.7059, 0.5, 0.7684, 0.5, 0.6691, 1.0, 0.6434, 0.5, 0.7059, 0.5, 0.6066, 1.0, 0.5809, 0.5, 0.6434, 0.5, 0.5441, 1.0, 0.5184, 0.5, 0.5809, 0.5, 0.4816, 1.0, 0.4559, 0.5, 0.5184, 0.5, 0.4191, 1.0, 0.3934, 0.5, 0.4559, 0.5, 0.3566, 1.0, 0.3309, 0.5, 0.3934, 0.5, 0.2941, 1.0, 0.2684, 0.5, 0.3309, 0.5, 0.2316, 1.0, 0.2059, 0.5, 0.2684, 0.5, 0.1691, 1.0, 0.1434, 0.5, 0.2059, 0.5, 0.1066, 1.0, 0.08093, 0.5, 0.1434, 0.5, 0.04407, 1.0, 0.01843, 0.5, 0.08093, 0.5, 0.8033, 0.1347, 0.8115, 0.1423, 0.8174, 0.1341, 0.663, 0.3107, 0.6592, 0.3215, 0.6738, 0.3211, 0.7151, 0.3535, 0.71, 0.3621, 0.7245, 0.3649, 0.5266, 0.859, 0.4218, 0.641, 0.3906, 0.859, 0.3906, 0.859, 0.4218, 0.641, 0.2454, 0.641, 0.1452, 0.859, 0.2454, 0.641, 0.04189, 0.641, 0.9579, 0.859, 1.0, 0.641, 0.9219, 0.641, 0.8127, 0.859, 0.7697, 0.641, 0.6204, 0.859, 0.2235, 0.859, 0.3123, 0.641, 0.1836, 0.641, 0.9477, 0.859, 0.9816, 0.641, 0.8752, 0.641, 0.9477, 0.859, 0.8752, 0.641, 0.7928, 0.859, 0.7928, 0.859, 0.7189, 0.641, 0.6286, 0.859, 0.3592, 0.859, 0.4064, 0.641, 0.2762, 0.641, 0.2077, 0.859, 0.2762, 0.641, 0.1361, 0.641, 0.09785, 0.859, 0.1361, 0.641, 0.02081, 0.641, 0.8906, 0.859, 0.7931, 0.641, 0.7613, 0.859, 0.7613, 0.859, 0.6876, 0.641, 0.6036, 0.859, 0.6036, 0.859, 0.5677, 0.641, 0.4219, 0.859, 0.02622, 0.859, 0.1043, 0.641, 0.0, 0.641, 0.9218, 0.859, 0.9816, 0.641, 0.8906, 0.641, 0.9218, 0.859, 0.8906, 0.641, 0.7615, 0.859, 0.2702, 0.859, 0.3594, 0.641, 0.2459, 0.641, 0.09948, 0.859, 0.1361, 0.641, 0.02081, 0.641, 0.8596, 0.859, 0.9738, 0.641, 0.8594, 0.641, 0.8596, 0.859, 0.7389, 0.641, 0.683, 0.859, 0.683, 0.859, 0.6291, 0.641, 0.5261, 0.859, 0.3752, 0.859, 0.4064, 0.641, 0.2923, 0.641, 0.1931, 0.859, 0.2923, 0.641, 0.1357, 0.641, 0.02622, 0.859, 0.1357, 0.641, 0.01282, 0.641, 0.8594, 0.859, 0.8439, 0.641, 0.7461, 0.859, 0.7461, 0.859, 0.6607, 0.641, 0.6361, 0.859, 0.6361, 0.859, 0.6607, 0.641, 0.4666, 0.859, 0.8906, 0.859, 0.8592, 0.641, 0.7611, 0.859, 0.7611, 0.859, 0.6768, 0.641, 0.6522, 0.859, 0.6522, 0.859, 0.6768, 0.641, 0.5428, 0.859, 0.3908, 0.859, 0.4218, 0.641, 0.2923, 0.641, 0.2389, 0.859, 0.2923, 0.641, 0.1516, 0.641, 0.9833, 0.859, 1.0, 0.641, 0.906, 0.641, 0.8594, 0.859, 0.7656, 0.641, 0.6978, 0.859, 0.6978, 0.859, 0.7656, 0.641, 0.5879, 0.641, 0.6978, 0.859, 0.5879, 0.641, 0.5442, 0.859, 0.4336, 0.859, 0.4218, 0.641, 0.3128, 0.859, 0.3128, 0.859, 0.4218, 0.641, 0.2923, 0.641, 0.1613, 0.859, 0.1834, 0.641, 0.05743, 0.641, 0.8436, 0.859, 0.7546, 0.641, 0.7295, 0.859, 0.6048, 0.859, 0.5202, 0.641, 0.4961, 0.859, 0.8906, 0.859, 0.9738, 0.641, 0.8439, 0.641, 0.8906, 0.859, 0.8439, 0.641, 0.7448, 0.859, 0.7448, 0.859, 0.6607, 0.641, 0.5935, 0.859, 0.4336, 0.859, 0.4545, 0.641, 0.2768, 0.641, 0.02622, 0.859, 0.1205, 0.641, 0.01282, 0.641, 0.5935, 0.859, 0.5359, 0.641, 0.4372, 0.859, 0.2699, 0.859, 0.2923, 0.641, 0.1836, 0.641, 0.1289, 0.859, 0.1836, 0.641, 0.07358, 0.641, 0.02053, 0.859, 0.07358, 0.641, 0.0, 0.641, 0.6986, 0.859, 0.5832, 0.641, 0.5574, 0.859, 0.4061, 0.859, 0.4218, 0.641, 0.2923, 0.641, 0.2395, 0.859, 0.2923, 0.641, 0.1836, 0.641, 0.9218, 0.859, 0.9061, 0.641, 0.8084, 0.859, 0.8084, 0.859, 0.7702, 0.641, 0.6823, 0.859, 0.5272, 0.859, 0.4218, 0.641, 0.3432, 0.859, 0.3432, 0.859, 0.4218, 0.641, 0.2923, 0.641, 0.8745, 0.859, 0.7374, 0.641, 0.7447, 0.859, 0.7447, 0.859, 0.7374, 0.641, 0.6205, 0.859, 0.6205, 0.859, 0.5827, 0.641, 0.4522, 0.859, 0.3014, 0.859, 0.3441, 0.641, 0.1986, 0.641, 0.1609, 0.859, 0.1986, 0.641, 0.04776, 0.641, 0.9577, 0.859, 0.9816, 0.641, 0.8584, 0.641, 0.3431, 0.859, 0.3906, 0.641, 0.2286, 0.641, 0.8906, 0.859, 0.9738, 0.641, 0.8439, 0.641, 0.8906, 0.859, 0.8439, 0.641, 0.7448, 0.859, 0.4336, 0.859, 0.4545, 0.641, 0.2768, 0.641, 0.8594, 0.859, 0.8322, 0.641, 0.7447, 0.859, 0.7447, 0.859, 0.7031, 0.641, 0.5893, 0.859, 0.4061, 0.859, 0.4376, 0.641, 0.308, 0.641, 0.2702, 0.859, 0.308, 0.641, 0.1836, 0.641, 0.1136, 0.859, 0.1836, 0.641, 0.04189, 0.641, 0.9219, 0.641, 0.7823, 0.859, 0.9522, 0.859, 0.7823, 0.859, 0.7551, 0.641, 0.6361, 0.859, 0.3488, 0.859, 0.4064, 0.641, 0.2454, 0.641, 0.01843, 0.859, 0.07358, 0.641, 0.0, 0.641, 0.9872, 0.859, 1.0, 0.641, 0.9219, 0.641, 0.8906, 0.859, 0.8017, 0.641, 0.7281, 0.859, 0.558, 0.859, 0.4377, 0.641, 0.4336, 0.859, 0.4336, 0.859, 0.4377, 0.641, 0.3128, 0.859, 0.3128, 0.859, 0.4377, 0.641, 0.2444, 0.641, 0.1613, 0.859, 0.2444, 0.641, 0.05743, 0.641, 0.7526, 0.859, 0.8795, 0.859, 0.7704, 0.641, 0.2702, 0.859, 0.3594, 0.641, 0.2461, 0.641, 0.8594, 0.859, 0.7665, 0.641, 0.7299, 0.859, 0.7299, 0.859, 0.6406, 0.641, 0.6211, 0.859, 0.2074, 0.859, 0.2459, 0.641, 0.1204, 0.641, 0.03945, 0.859, 0.1204, 0.641, 0.01282, 0.641, 0.8282, 0.859, 0.7705, 0.641, 0.7147, 0.859, 0.4796, 0.859, 0.4534, 0.641, 0.3594, 0.859, 0.3594, 0.859, 0.4534, 0.641, 0.2768, 0.641, 0.2082, 0.859, 0.2768, 0.641, 0.1205, 0.641, 0.05142, 0.859, 0.1205, 0.641, 0.009017, 0.641, 0.9577, 0.859, 0.9738, 0.641, 0.8322, 0.641, 0.813, 0.859, 0.6878, 0.641, 0.6673, 0.859, 0.5261, 0.859, 0.4376, 0.641, 0.3443, 0.859, 0.3443, 0.859, 0.4376, 0.641, 0.3074, 0.641, 0.01671, 0.859, 0.1357, 0.641, 0.01282, 0.641, 0.9227, 0.859, 1.0, 0.641, 0.9219, 0.641, 0.9227, 0.859, 0.7857, 0.641, 0.7613, 0.859, 0.4061, 0.859, 0.4218, 0.641, 0.2923, 0.641, 0.2395, 0.859, 0.2923, 0.641, 0.1834, 0.641, 0.9577, 0.859, 1.0, 0.641, 0.9061, 0.641, 0.6209, 0.859, 0.55, 0.641, 0.4533, 0.859, 0.1306, 0.859, 0.1512, 0.641, 0.02735, 0.641, 0.6205, 0.859, 0.4897, 0.641, 0.4364, 0.859, 0.2552, 0.859, 0.3282, 0.641, 0.1986, 0.641, 0.1291, 0.859, 0.1986, 0.641, 0.04776, 0.641, 0.9577, 0.859, 0.9816, 0.641, 0.9062, 0.641, 0.6917, 0.859, 0.5994, 0.641, 0.5578, 0.859, 0.3014, 0.859, 0.3084, 0.641, 0.1986, 0.641, 0.8282, 0.859, 0.7545, 0.641, 0.6829, 0.859, 0.6829, 0.859, 0.6139, 0.641, 0.5115, 0.859, 0.5115, 0.859, 0.6139, 0.641, 0.5073, 0.641, 0.5115, 0.859, 0.3746, 0.641, 0.3594, 0.859, 0.2082, 0.859, 0.2136, 0.641, 0.07358, 0.641, 0.05142, 0.859, 0.07358, 0.641, 0.0, 0.641, 0.6986, 0.859, 0.6768, 0.641, 0.5426, 0.859, 0.2389, 0.859, 0.3123, 0.641, 0.1836, 0.641, 0.1289, 0.859, 0.1836, 0.641, 0.04189, 0.641, 0.9218, 0.859, 0.9795, 0.641, 0.844, 0.641, 0.9218, 0.859, 0.844, 0.641, 0.7605, 0.859, 0.6053, 0.859, 0.5825, 0.641, 0.4644, 0.859, 0.4644, 0.859, 0.4218, 0.641, 0.2807, 0.859, 0.2807, 0.859, 0.4218, 0.641, 0.2923, 0.641, 0.2807, 0.859, 0.2923, 0.641, 0.1512, 0.641, 0.08323, 0.859, 0.1512, 0.641, 0.02735, 0.641, 0.8796, 0.859, 0.9816, 0.641, 0.855, 0.641, 0.6711, 0.859, 0.5633, 0.641, 0.4817, 0.859, 0.4817, 0.859, 0.4218, 0.641, 0.3128, 0.859, 0.3128, 0.859, 0.4218, 0.641, 0.2923, 0.641, 0.0671, 0.859, 0.1516, 0.641, 0.02081, 0.641, 0.9727, 0.859, 1.0, 0.641, 0.906, 0.641, 0.8594, 0.859, 0.7702, 0.641, 0.7459, 0.859, 0.2074, 0.859, 0.2298, 0.641, 0.07322, 0.641, 0.8594, 0.859, 0.9486, 0.641, 0.7975, 0.641, 0.8594, 0.859, 0.7975, 0.641, 0.7459, 0.859, 0.4964, 0.859, 0.4734, 0.641, 0.3748, 0.859, 0.2074, 0.859, 0.3282, 0.641, 0.1829, 0.641, 0.9218, 0.859, 0.9219, 0.641, 0.7443, 0.859, 0.7443, 0.859, 0.7233, 0.641, 0.5897, 0.859, 0.5897, 0.859, 0.5267, 0.641, 0.4801, 0.859, 0.4801, 0.859, 0.3705, 0.641, 0.3594, 0.859, 0.08323, 0.859, 0.08856, 0.641, 0.0, 0.641, 0.8755, 0.859, 0.9738, 0.641, 0.8594, 0.641, 0.4162, 0.859, 0.5776, 0.859, 0.4572, 0.641, 0.2702, 0.859, 0.3123, 0.641, 0.1357, 0.641, 0.7611, 0.859, 0.7244, 0.641, 0.6198, 0.859, 0.6198, 0.859, 0.536, 0.641, 0.4733, 0.859, 0.3594, 0.859, 0.4049, 0.641, 0.2605, 0.641, 0.9816, 1.0, 0.9191, 1.0, 0.9559, 0.5, 0.9191, 1.0, 0.8566, 1.0, 0.8934, 0.5, 0.8566, 1.0, 0.7941, 1.0, 0.8309, 0.5, 0.7941, 1.0, 0.7316, 1.0, 0.7684, 0.5, 0.7316, 1.0, 0.6691, 1.0, 0.7059, 0.5, 0.6691, 1.0, 0.6066, 1.0, 0.6434, 0.5, 0.6066, 1.0, 0.5441, 1.0, 0.5809, 0.5, 0.5441, 1.0, 0.4816, 1.0, 0.5184, 0.5, 0.4816, 1.0, 0.4191, 1.0, 0.4559, 0.5, 0.4191, 1.0, 0.3566, 1.0, 0.3934, 0.5, 0.3566, 1.0, 0.2941, 1.0, 0.3309, 0.5, 0.2941, 1.0, 0.2316, 1.0, 0.2684, 0.5, 0.2316, 1.0, 0.1691, 1.0, 0.2059, 0.5, 0.1691, 1.0, 0.1066, 1.0, 0.1434, 0.5, 0.1066, 1.0, 0.04407, 1.0, 0.08093, 0.5, 0.3248, 0.1524, 0.3121, 0.1427, 0.3138, 0.1354, 0.3458, 0.1461, 0.3397, 0.1572, 0.3431, 0.1698, 0.3562, 0.1762, 0.35, 0.1889, 0.3397, 0.2018, 0.3431, 0.2145, 0.3264, 0.2023, 0.3187, 0.19, 0.3028, 0.1884, 0.3071, 0.1763, 0.3221, 0.1698, 0.282, 0.1589, 0.2776, 0.1481, 0.2613, 0.1434, 0.2694, 0.1347, 0.2812, 0.1234, 0.2767, 0.1074, 0.2927, 0.1217, 0.3008, 0.1338, 0.3121, 0.1427, 0.2974, 0.1474, 0.2941, 0.165, 0.3071, 0.1763, 0.3028, 0.1884, 0.2928, 0.2019, 0.2787, 0.2134, 0.2809, 0.1985, 0.2706, 0.1882, 0.2552, 0.1899, 0.2515, 0.1695, 0.2659, 0.1764, 0.2779, 0.1702, 0.3545, 0.2776, 0.3563, 0.2674, 0.3675, 0.2632, 0.3668, 0.2808, 0.1407, 0.211, 0.1414, 0.1978, 0.1529, 0.213, 0.2625, 0.3616, 0.2534, 0.3495, 0.2642, 0.354, 0.2224, 0.3639, 0.2061, 0.364, 0.2063, 0.351, 0.2077, 0.2194, 0.2076, 0.2341, 0.199, 0.2435, 0.1846, 0.2503, 0.1789, 0.2377, 0.161, 0.2349, 0.1502, 0.2478, 0.1537, 0.2605, 0.1651, 0.267, 0.1609, 0.2796, 0.1504, 0.2941, 0.1414, 0.2885, 0.1313, 0.2789, 0.1172, 0.2795, 0.109, 0.2892, 0.1091, 0.3009, 0.1168, 0.3095, 0.1257, 0.3193, 0.1133, 0.3246, 0.1093, 0.341, 0.04135, 0.3663, 0.01272, 0.2776, 0.1093, 0.2544, 0.1232, 0.2665, 0.1385, 0.2609, 0.1423, 0.2478, 0.1373, 0.2374, 0.1265, 0.2329, 0.1133, 0.238, 0.1091, 0.2102, 0.1168, 0.2189, 0.1298, 0.2205, 0.1407, 0.211, 0.1529, 0.213, 0.1651, 0.221, 0.1792, 0.2159, 0.1846, 0.2034, 0.1984, 0.2102, 0.154, 0.3677, 0.1501, 0.3798, 0.1574, 0.3924, 0.1847, 0.4798, 0.1017, 0.4373, 0.04135, 0.3663, 0.1093, 0.341, 0.1231, 0.3531, 0.1385, 0.3475, 0.1426, 0.3362, 0.1372, 0.3246, 0.1257, 0.3193, 0.1298, 0.3112, 0.1407, 0.3017, 0.1504, 0.2941, 0.1547, 0.3066, 0.1651, 0.3117, 0.1653, 0.3201, 0.1516, 0.3301, 0.151, 0.3428, 0.1603, 0.352, 0.1784, 0.3484, 0.1818, 0.3287, 0.1986, 0.3335, 0.2063, 0.351, 0.2061, 0.364, 0.1976, 0.3764, 0.2023, 0.3902, 0.1751, 0.3932, 0.1843, 0.3798, 0.1788, 0.3663, 0.1643, 0.3617, 0.1091, 0.2102, 0.1133, 0.238, 0.1093, 0.2544, 0.01272, 0.2776, 0.02021, 0.1847, 0.06269, 0.1017, 0.1082, 0.1605, 0.114, 0.1723, 0.128, 0.176, 0.1397, 0.1689, 0.1423, 0.1571, 0.1516, 0.1528, 0.1529, 0.1683, 0.1667, 0.1762, 0.1623, 0.1881, 0.151, 0.1985, 0.1529, 0.213, 0.1414, 0.1978, 0.1296, 0.188, 0.1117, 0.195, 0.1602, 0.1435, 0.1516, 0.1528, 0.1423, 0.1571, 0.1358, 0.1458, 0.1249, 0.142, 0.1133, 0.1474, 0.1082, 0.1605, 0.06269, 0.1017, 0.1337, 0.04135, 0.1609, 0.1039, 0.1502, 0.1167, 0.1577, 0.132, 0.1719, 0.1429, 0.2141, 0.3959, 0.2265, 0.3905, 0.2316, 0.3764, 0.2224, 0.3639, 0.2063, 0.351, 0.2227, 0.3517, 0.2311, 0.3377, 0.2251, 0.3231, 0.2108, 0.3201, 0.1986, 0.3335, 0.1818, 0.3287, 0.1653, 0.3201, 0.1651, 0.3117, 0.1792, 0.3065, 0.1846, 0.2945, 0.2027, 0.3057, 0.2191, 0.3112, 0.2304, 0.2994, 0.2262, 0.2824, 0.2124, 0.267, 0.2255, 0.2632, 0.231, 0.2477, 0.2481, 0.2545, 0.2547, 0.2642, 0.2689, 0.266, 0.2733, 0.2809, 0.2552, 0.2806, 0.2481, 0.2957, 0.2561, 0.3095, 0.2718, 0.3211, 0.2568, 0.3219, 0.2478, 0.336, 0.2534, 0.3495, 0.2625, 0.3616, 0.2514, 0.3677, 0.2476, 0.3798, 0.2564, 0.393, 0.2727, 0.3937, 0.2809, 0.378, 0.2973, 0.3666, 0.2933, 0.383, 0.3072, 0.3951, 0.3225, 0.3895, 0.3266, 0.3782, 0.3209, 0.3663, 0.3407, 0.3409, 0.3561, 0.3528, 0.3718, 0.3447, 0.3721, 0.3297, 0.3579, 0.32, 0.3434, 0.3257, 0.3256, 0.3312, 0.3137, 0.3206, 0.2978, 0.3243, 0.3105, 0.3112, 0.3249, 0.3012, 0.3407, 0.299, 0.3512, 0.3109, 0.3629, 0.3108, 0.3718, 0.3027, 0.3736, 0.2908, 0.3668, 0.2808, 0.3675, 0.2632, 0.3736, 0.2494, 0.3661, 0.2359, 0.35, 0.2349, 0.3545, 0.221, 0.3675, 0.2172, 0.3736, 0.2034, 0.3661, 0.1899, 0.35, 0.1889, 0.3562, 0.1762, 0.3707, 0.1687, 0.3721, 0.1524, 0.4586, 0.1337, 0.4873, 0.2224, 0.4798, 0.3153, 0.4373, 0.3983, 0.3663, 0.4586, 0.2776, 0.4873, 0.1847, 0.4798, 0.1574, 0.3924, 0.1751, 0.3932, 0.2023, 0.3902, 0.2809, 0.3312, 0.2718, 0.3211, 0.2724, 0.3093, 0.2818, 0.2959, 0.2958, 0.2856, 0.295, 0.3036, 0.3105, 0.3112, 0.2978, 0.3243, 0.2922, 0.3378, 0.2967, 0.3486, 0.3088, 0.3535, 0.3233, 0.346, 0.3256, 0.3312, 0.3434, 0.3257, 0.3407, 0.3409, 0.3209, 0.3663, 0.3089, 0.3613, 0.2973, 0.3666, 0.2809, 0.378, 0.2739, 0.3639, 0.2625, 0.3616, 0.2642, 0.354, 0.2774, 0.3471, 0.1257, 0.3193, 0.1168, 0.3095, 0.1298, 0.3112, 0.2718, 0.3211, 0.2561, 0.3095, 0.2724, 0.3093, 0.1407, 0.3017, 0.1414, 0.2885, 0.1504, 0.2941, 0.1609, 0.2796, 0.1651, 0.267, 0.1788, 0.2623, 0.1846, 0.2503, 0.199, 0.2435, 0.2003, 0.2589, 0.2124, 0.267, 0.2098, 0.2787, 0.1983, 0.2892, 0.2027, 0.3057, 0.1846, 0.2945, 0.1789, 0.2824, 0.2124, 0.267, 0.2262, 0.2824, 0.2098, 0.2787, 0.2689, 0.266, 0.2812, 0.2534, 0.2923, 0.2478, 0.2984, 0.2626, 0.3121, 0.278, 0.2958, 0.2856, 0.2818, 0.2959, 0.2733, 0.2809, 0.3121, 0.278, 0.2984, 0.2626, 0.3123, 0.2671, 0.3225, 0.2609, 0.3267, 0.2494, 0.3444, 0.2615, 0.3563, 0.2674, 0.3545, 0.2776, 0.3434, 0.2838, 0.3407, 0.299, 0.3249, 0.3012, 0.3242, 0.2861, 0.2227, 0.2191, 0.2308, 0.2102, 0.23, 0.197, 0.2175, 0.1873, 0.2124, 0.1763, 0.2255, 0.1726, 0.2317, 0.1605, 0.2288, 0.1493, 0.2192, 0.1428, 0.2124, 0.1359, 0.2255, 0.1321, 0.2317, 0.1201, 0.2518, 0.1083, 0.2481, 0.1234, 0.2547, 0.133, 0.2694, 0.1347, 0.2613, 0.1434, 0.2484, 0.1539, 0.2515, 0.1695, 0.2552, 0.1899, 0.2481, 0.2051, 0.2609, 0.2198, 0.2787, 0.2134, 0.2928, 0.2019, 0.2967, 0.216, 0.3088, 0.2209, 0.2999, 0.2359, 0.2923, 0.2478, 0.2812, 0.2534, 0.2776, 0.2387, 0.2646, 0.2331, 0.2509, 0.2402, 0.2481, 0.2545, 0.231, 0.2477, 0.2206, 0.2342, 0.2076, 0.2341, 0.2077, 0.2194, 0.35, 0.2349, 0.3397, 0.2478, 0.3444, 0.2615, 0.3267, 0.2494, 0.318, 0.2362, 0.2999, 0.2359, 0.3088, 0.2209, 0.3225, 0.2149, 0.3264, 0.2023, 0.3431, 0.2145, 0.3545, 0.221, 0.1623, 0.1881, 0.1667, 0.1762, 0.1805, 0.1702, 0.1829, 0.154, 0.1719, 0.1429, 0.1577, 0.132, 0.1753, 0.134, 0.1838, 0.1201, 0.1976, 0.1167, 0.201, 0.1294, 0.2124, 0.1359, 0.2192, 0.1428, 0.204, 0.1464, 0.1975, 0.1605, 0.202, 0.1713, 0.2124, 0.1763, 0.2175, 0.1873, 0.201, 0.195, 0.1984, 0.2102, 0.1846, 0.2034, 0.1789, 0.1917, 0.3121, 0.1427, 0.3008, 0.1338, 0.3138, 0.1354, 0.1777, 0.1053, 0.1609, 0.1039, 0.1337, 0.04135, 0.2067, 0.1042, 0.1976, 0.1167, 0.1838, 0.1201, 0.2246, 0.1057, 0.2067, 0.1042, 0.1337, 0.04135, 0.2767, 0.1074, 0.2642, 0.1016, 0.2518, 0.1083, 0.2317, 0.1201, 0.3721, 0.1524, 0.3595, 0.1427, 0.3458, 0.1461, 0.3138, 0.1354, 0.3249, 0.1254, 0.3205, 0.1071, 0.3003, 0.1052, 0.2927, 0.1217, 0.2767, 0.1074, 0.1337, 0.04135, 0.2224, 0.01272, 0.3153, 0.02021, 0.3983, 0.06269, 0.4586, 0.1337, 0.04407, 1.0, 0.0, 1.0, 0.01843, 0.5, 0.8219, 0.1474, 0.8264, 0.1581, 0.8226, 0.1702, 0.8115, 0.1763, 0.7968, 0.1703, 0.7997, 0.1896, 0.8131, 0.1875, 0.8254, 0.1997, 0.84, 0.2012, 0.852, 0.1881, 0.854, 0.1754, 0.8404, 0.1598, 0.8258, 0.1209, 0.8174, 0.1341, 0.8115, 0.1423, 0.6981, 0.1995, 0.7065, 0.1889, 0.7134, 0.1764, 0.7008, 0.1691, 0.6981, 0.1548, 0.7065, 0.1442, 0.7185, 0.1424, 0.7211, 0.1345, 0.7045, 0.132, 0.6975, 0.1177, 0.6841, 0.1194, 0.6781, 0.1322, 0.666, 0.136, 0.6758, 0.1454, 0.6843, 0.161, 0.6767, 0.1734, 0.6613, 0.1752, 0.6642, 0.1869, 0.6758, 0.1891, 0.6838, 0.2027, 0.6988, 0.211, 0.6418, 0.1994, 0.6383, 0.2145, 0.651, 0.2094, 0.8115, 0.3117, 0.7968, 0.3056, 0.8082, 0.3201, 0.7553, 0.3226, 0.7715, 0.3211, 0.7587, 0.3105, 0.7116, 0.3118, 0.7065, 0.3215, 0.7229, 0.3221, 0.671, 0.3621, 0.666, 0.3537, 0.6575, 0.3643, 0.663, 0.22, 0.651, 0.2094, 0.6383, 0.2145, 0.6211, 0.22, 0.6275, 0.233, 0.6386, 0.2391, 0.6423, 0.2518, 0.6499, 0.2504, 0.654, 0.2391, 0.666, 0.2329, 0.8447, 0.3247, 0.8575, 0.3193, 0.8615, 0.3106, 0.8451, 0.307, 0.824, 0.303, 0.8115, 0.3117, 0.8082, 0.3201, 0.8242, 0.3292, 0.8234, 0.346, 0.8066, 0.3526, 0.7935, 0.3436, 0.7937, 0.3302, 0.7812, 0.3321, 0.7775, 0.3472, 0.7651, 0.354, 0.7675, 0.362, 0.7807, 0.3759, 0.7725, 0.3933, 0.7939, 0.3855, 0.7942, 0.3705, 0.8065, 0.362, 0.8216, 0.3671, 0.849, 0.352, 0.8402, 0.3404, 0.7715, 0.3211, 0.7812, 0.3321, 0.7937, 0.3302, 0.8082, 0.3201, 0.7968, 0.3056, 0.7935, 0.2887, 0.7811, 0.2984, 0.7728, 0.3098, 0.7587, 0.3105, 0.7229, 0.3221, 0.7317, 0.3336, 0.7287, 0.346, 0.7151, 0.3535, 0.7245, 0.3649, 0.7317, 0.3774, 0.7279, 0.3895, 0.7168, 0.3956, 0.7021, 0.3895, 0.699, 0.3722, 0.6833, 0.376, 0.6751, 0.3933, 0.6583, 0.3929, 0.6337, 0.4586, 0.7224, 0.4873, 0.8153, 0.4798, 0.8983, 0.4373, 0.9586, 0.3663, 0.9873, 0.2776, 0.8731, 0.2968, 0.8615, 0.3106, 0.8575, 0.3193, 0.8679, 0.3237, 0.8736, 0.3371, 0.8646, 0.3513, 0.849, 0.352, 0.8216, 0.3671, 0.8252, 0.3835, 0.8099, 0.3948, 0.7939, 0.3855, 0.7725, 0.3933, 0.7558, 0.3929, 0.7477, 0.3808, 0.7524, 0.367, 0.7675, 0.362, 0.7542, 0.3502, 0.7478, 0.3371, 0.7553, 0.3226, 0.7587, 0.3105, 0.7488, 0.3017, 0.7481, 0.2902, 0.7566, 0.2796, 0.7742, 0.2815, 0.7811, 0.2984, 0.7935, 0.2887, 0.8027, 0.2787, 0.8066, 0.266, 0.7935, 0.257, 0.7816, 0.2506, 0.7725, 0.2647, 0.757, 0.2653, 0.7484, 0.2505, 0.7309, 0.2555, 0.7227, 0.2651, 0.7086, 0.2658, 0.7199, 0.2784, 0.7293, 0.2854, 0.7316, 0.2968, 0.724, 0.3087, 0.7116, 0.3118, 0.6846, 0.2954, 0.6792, 0.3066, 0.663, 0.3107, 0.6738, 0.3211, 0.6837, 0.3316, 0.6803, 0.3468, 0.666, 0.3537, 0.671, 0.3621, 0.6833, 0.376, 0.699, 0.3722, 0.71, 0.3621, 0.7151, 0.3535, 0.7009, 0.3464, 0.6981, 0.3321, 0.7065, 0.3215, 0.7116, 0.3118, 0.7009, 0.3045, 0.6981, 0.2902, 0.6418, 0.2983, 0.6349, 0.3091, 0.6389, 0.3261, 0.6423, 0.3388, 0.6347, 0.3507, 0.6535, 0.3464, 0.6507, 0.3321, 0.6592, 0.3215, 0.663, 0.3107, 0.6349, 0.3091, 0.6211, 0.3107, 0.609, 0.3001, 0.6091, 0.2884, 0.6172, 0.2796, 0.6348, 0.2815, 0.6418, 0.2983, 0.663, 0.3107, 0.651, 0.3001, 0.6521, 0.2866, 0.6662, 0.278, 0.6808, 0.2842, 0.6846, 0.2954, 0.6981, 0.2902, 0.7065, 0.2796, 0.7086, 0.2658, 0.6984, 0.2506, 0.6843, 0.2522, 0.6781, 0.2633, 0.666, 0.2671, 0.6543, 0.2613, 0.6423, 0.2518, 0.6315, 0.2651, 0.6137, 0.2623, 0.608, 0.2504, 0.6133, 0.2381, 0.6275, 0.233, 0.6211, 0.22, 0.6089, 0.2062, 0.6144, 0.1908, 0.6306, 0.1883, 0.6418, 0.1994, 0.651, 0.2094, 0.6532, 0.1946, 0.6642, 0.1869, 0.6613, 0.1752, 0.6514, 0.1664, 0.6422, 0.1598, 0.6316, 0.1744, 0.6148, 0.1729, 0.6083, 0.1615, 0.6133, 0.1475, 0.6275, 0.1423, 0.6017, 0.06269, 0.5414, 0.1337, 0.5127, 0.2224, 0.5202, 0.3153, 0.5627, 0.3983, 0.6337, 0.4586, 0.6583, 0.3929, 0.6507, 0.3775, 0.6575, 0.3643, 0.666, 0.3537, 0.6535, 0.3464, 0.6347, 0.3507, 0.6179, 0.3515, 0.6083, 0.3388, 0.6133, 0.3247, 0.6274, 0.3195, 0.6389, 0.3261, 0.7651, 0.354, 0.7542, 0.3502, 0.7675, 0.362, 0.7086, 0.2658, 0.7065, 0.2796, 0.7199, 0.2784, 0.8519, 0.2788, 0.8588, 0.267, 0.8451, 0.2623, 0.824, 0.2583, 0.8066, 0.266, 0.8027, 0.2787, 0.8148, 0.2784, 0.825, 0.2882, 0.824, 0.303, 0.8451, 0.307, 0.84, 0.2918, 0.8675, 0.2814, 0.8731, 0.2968, 0.9873, 0.2776, 0.8707, 0.1688, 0.854, 0.1754, 0.852, 0.1881, 0.8705, 0.1953, 0.8707, 0.2134, 0.8588, 0.221, 0.852, 0.2341, 0.8679, 0.2371, 0.8738, 0.247, 0.8707, 0.2594, 0.8588, 0.267, 0.8519, 0.2788, 0.6423, 0.2518, 0.6543, 0.2613, 0.6499, 0.2504, 0.6781, 0.2173, 0.663, 0.22, 0.666, 0.2329, 0.6796, 0.2385, 0.6843, 0.2522, 0.6984, 0.2506, 0.7082, 0.2344, 0.7086, 0.2198, 0.6988, 0.211, 0.6838, 0.2027, 0.8017, 0.2193, 0.7935, 0.211, 0.7787, 0.2134, 0.762, 0.22, 0.7488, 0.211, 0.7481, 0.1995, 0.7566, 0.1889, 0.7522, 0.1703, 0.7481, 0.1548, 0.76, 0.1434, 0.7635, 0.136, 0.7517, 0.1301, 0.748, 0.1161, 0.7311, 0.1234, 0.7211, 0.1345, 0.7185, 0.1424, 0.7295, 0.152, 0.7275, 0.1699, 0.7134, 0.1764, 0.7199, 0.1877, 0.7293, 0.1947, 0.7316, 0.2062, 0.724, 0.2181, 0.7086, 0.2198, 0.7082, 0.2344, 0.7231, 0.2351, 0.7308, 0.2438, 0.7309, 0.2555, 0.7484, 0.2505, 0.7551, 0.2356, 0.7668, 0.233, 0.7772, 0.2381, 0.7816, 0.2506, 0.7935, 0.244, 0.8027, 0.234, 0.7816, 0.2506, 0.7935, 0.257, 0.7935, 0.244, 0.84, 0.2472, 0.852, 0.2341, 0.8588, 0.221, 0.8451, 0.2163, 0.84, 0.2012, 0.8254, 0.1997, 0.8184, 0.2175, 0.8017, 0.2193, 0.8027, 0.234, 0.8162, 0.2346, 0.8258, 0.245, 0.824, 0.2583, 0.8451, 0.2623, 0.7134, 0.1764, 0.7065, 0.1889, 0.7199, 0.1877, 0.7566, 0.1889, 0.773, 0.1896, 0.7818, 0.201, 0.7787, 0.2134, 0.7935, 0.211, 0.7928, 0.1995, 0.7997, 0.1896, 0.7968, 0.1703, 0.7928, 0.1548, 0.7997, 0.1449, 0.8115, 0.1423, 0.8033, 0.1347, 0.7935, 0.1259, 0.7812, 0.1156, 0.7766, 0.1309, 0.7635, 0.136, 0.76, 0.1434, 0.7784, 0.1507, 0.7787, 0.1688, 0.7668, 0.1763, 0.7522, 0.1703, 0.6661, 0.1017, 0.6785, 0.1059, 0.6841, 0.1194, 0.6975, 0.1177, 0.7053, 0.1049, 0.7216, 0.1035, 0.7306, 0.1123, 0.7311, 0.1234, 0.748, 0.1161, 0.7551, 0.1045, 0.77, 0.1031, 0.7812, 0.1156, 0.7937, 0.1124, 0.8048, 0.1023, 0.8191, 0.1051, 0.8258, 0.1209, 0.8486, 0.1442, 0.7776, 0.01272, 0.6847, 0.02021, 0.6017, 0.06269, 0.6275, 0.1423, 0.6379, 0.1474, 0.6422, 0.1598, 0.6514, 0.1664, 0.6507, 0.1548, 0.6592, 0.1442, 0.6758, 0.1454, 0.666, 0.136, 0.6543, 0.1301, 0.6499, 0.1193, 0.654, 0.108, 0.7812, 0.1156, 0.7935, 0.1259, 0.7937, 0.1124, 0.8258, 0.1209, 0.8404, 0.1598, 0.8486, 0.1442, 0.9647, 0.641, 0.8439, 0.641, 0.8441, 0.859, 0.9727, 0.859, 0.8725, 0.1534, 0.8707, 0.1688, 0.9873, 0.2776, 0.9798, 0.1847, 0.9373, 0.1017, 0.8663, 0.04135, 0.7776, 0.01272, 0.8486, 0.1442, 0.8621, 0.1431, 0.6926, 0.641, 0.6829, 0.859, 0.8441, 0.859, 0.8439, 0.641, 0.5514, 0.641, 0.5266, 0.859, 0.6829, 0.859, 0.6926, 0.641, 0.4577, 0.641, 0.4073, 0.859, 0.6204, 0.859, 0.5982, 0.641, 0.5266, 0.859, 0.5514, 0.641, 0.4218, 0.641, 0.2702, 0.859, 0.3906, 0.859, 0.2454, 0.641, 0.1452, 0.859, 0.2702, 0.859, 0.2454, 0.641, 0.02053, 0.859, 0.1452, 0.859, 0.04189, 0.641, 0.8127, 0.859, 0.9579, 0.859, 0.9219, 0.641, 0.8127, 0.859, 0.9219, 0.641, 0.7697, 0.641, 0.6204, 0.859, 0.7697, 0.641, 0.5982, 0.641, 0.1836, 0.641, 0.05801, 0.641, 0.08267, 0.859, 0.2235, 0.859, 0.4073, 0.859, 0.4577, 0.641, 0.3123, 0.641, 0.2235, 0.859, 0.4073, 0.859, 0.3123, 0.641, 0.4064, 0.641, 0.3592, 0.859, 0.4959, 0.859, 0.5522, 0.641, 0.0, 0.859, 0.08267, 0.859, 0.05801, 0.641, 0.7928, 0.859, 0.8752, 0.641, 0.7189, 0.641, 0.7189, 0.641, 0.5522, 0.641, 0.6286, 0.859, 0.5522, 0.641, 0.4959, 0.859, 0.6286, 0.859, 0.4066, 0.641, 0.2611, 0.641, 0.2702, 0.859, 0.4219, 0.859, 0.2077, 0.859, 0.3592, 0.859, 0.2762, 0.641, 0.09785, 0.859, 0.2077, 0.859, 0.1361, 0.641, 0.01843, 0.859, 0.09785, 0.859, 0.02081, 0.641, 0.8906, 0.859, 0.9872, 0.859, 0.9372, 0.641, 0.8906, 0.859, 0.9372, 0.641, 0.7931, 0.641, 0.7931, 0.641, 0.6876, 0.641, 0.7613, 0.859, 0.6036, 0.859, 0.6876, 0.641, 0.5677, 0.641, 0.4219, 0.859, 0.5677, 0.641, 0.4066, 0.641, 0.2611, 0.641, 0.1043, 0.641, 0.1452, 0.859, 0.2702, 0.859, 0.6139, 0.641, 0.6048, 0.859, 0.7615, 0.859, 0.755, 0.641, 0.02622, 0.859, 0.1452, 0.859, 0.1043, 0.641, 0.9218, 0.859, 1.0, 0.859, 0.9816, 0.641, 0.7615, 0.859, 0.8906, 0.641, 0.755, 0.641, 0.4891, 0.641, 0.4364, 0.859, 0.6048, 0.859, 0.6139, 0.641, 0.2459, 0.641, 0.1361, 0.641, 0.09948, 0.859, 0.2702, 0.859, 0.4364, 0.859, 0.4891, 0.641, 0.3594, 0.641, 0.2702, 0.859, 0.4364, 0.859, 0.3594, 0.641, 0.4064, 0.641, 0.3752, 0.859, 0.5261, 0.859, 0.52, 0.641, 0.8596, 0.859, 0.9872, 0.859, 0.9738, 0.641, 0.8596, 0.859, 0.8594, 0.641, 0.7389, 0.641, 0.683, 0.859, 0.7389, 0.641, 0.6291, 0.641, 0.5261, 0.859, 0.6291, 0.641, 0.52, 0.641, 0.9738, 0.641, 0.8439, 0.641, 0.8594, 0.859, 0.9792, 0.859, 0.1931, 0.859, 0.3752, 0.859, 0.2923, 0.641, 0.02622, 0.859, 0.1931, 0.859, 0.1357, 0.641, 0.4545, 0.641, 0.2923, 0.641, 0.3014, 0.859, 0.4666, 0.859, 0.7461, 0.859, 0.8439, 0.641, 0.6607, 0.641, 0.4666, 0.859, 0.6607, 0.641, 0.4545, 0.641, 0.2923, 0.641, 0.1348, 0.641, 0.1449, 0.859, 0.3014, 0.859, 0.1348, 0.641, 0.01282, 0.641, 0.01843, 0.859, 0.1449, 0.859, 0.9816, 0.641, 0.8592, 0.641, 0.8906, 0.859, 0.9872, 0.859, 0.4218, 0.641, 0.3908, 0.859, 0.5428, 0.859, 0.5359, 0.641, 0.7611, 0.859, 0.8592, 0.641, 0.6768, 0.641, 0.5428, 0.859, 0.6768, 0.641, 0.5359, 0.641, 0.1516, 0.641, 0.02081, 0.641, 0.02622, 0.859, 0.1291, 0.859, 0.2389, 0.859, 0.3908, 0.859, 0.2923, 0.641, 0.1291, 0.859, 0.2389, 0.859, 0.1516, 0.641, 0.4218, 0.641, 0.4336, 0.859, 0.5442, 0.859, 0.5879, 0.641, 0.8594, 0.859, 0.9833, 0.859, 0.906, 0.641, 0.8594, 0.859, 0.906, 0.641, 0.7656, 0.641, 0.2923, 0.641, 0.1834, 0.641, 0.1613, 0.859, 0.3128, 0.859, 0.6291, 0.641, 0.6048, 0.859, 0.7295, 0.859, 0.7546, 0.641, 0.03535, 0.859, 0.1613, 0.859, 0.05743, 0.641, 0.8436, 0.859, 0.9634, 0.859, 0.9336, 0.641, 0.8436, 0.859, 0.9336, 0.641, 0.7546, 0.641, 0.3745, 0.641, 0.3748, 0.859, 0.4961, 0.859, 0.5202, 0.641, 0.6048, 0.859, 0.6291, 0.641, 0.5202, 0.641, 0.3745, 0.641, 0.2298, 0.641, 0.2389, 0.859, 0.3748, 0.859, 0.2298, 0.641, 0.1048, 0.641, 0.1139, 0.859, 0.2389, 0.859, 0.1048, 0.641, 0.01282, 0.641, 0.01186, 0.859, 0.1139, 0.859, 0.2768, 0.641, 0.1205, 0.641, 0.1452, 0.859, 0.2702, 0.859, 0.8906, 0.859, 0.9872, 0.859, 0.9738, 0.641, 0.7448, 0.859, 0.8439, 0.641, 0.6607, 0.641, 0.5935, 0.859, 0.6607, 0.641, 0.4545, 0.641, 0.4336, 0.859, 0.5935, 0.859, 0.4545, 0.641, 0.2702, 0.859, 0.4336, 0.859, 0.2768, 0.641, 0.7086, 0.641, 0.7342, 0.859, 0.8594, 0.859, 0.9058, 0.641, 0.02622, 0.859, 0.1452, 0.859, 0.1205, 0.641, 0.8594, 0.859, 0.9727, 0.859, 0.9058, 0.641, 0.4064, 0.641, 0.2923, 0.641, 0.2699, 0.859, 0.4372, 0.859, 0.5935, 0.859, 0.7342, 0.859, 0.7086, 0.641, 0.5935, 0.859, 0.7086, 0.641, 0.5359, 0.641, 0.4372, 0.859, 0.5359, 0.641, 0.4064, 0.641, 0.9647, 0.641, 0.8439, 0.641, 0.8441, 0.859, 0.9727, 0.859, 0.1289, 0.859, 0.2699, 0.859, 0.1836, 0.641, 0.02053, 0.859, 0.1289, 0.859, 0.07358, 0.641, 0.7227, 0.641, 0.6986, 0.859, 0.8441, 0.859, 0.8439, 0.641, 0.4218, 0.641, 0.4061, 0.859, 0.5574, 0.859, 0.5832, 0.641, 0.6986, 0.859, 0.7227, 0.641, 0.5832, 0.641, 0.1836, 0.641, 0.04189, 0.641, 0.04828, 0.859, 0.2395, 0.859, 0.2395, 0.859, 0.4061, 0.859, 0.2923, 0.641, 1.0, 0.641, 0.9061, 0.641, 0.9218, 0.859, 1.0, 0.859, 0.55, 0.641, 0.5272, 0.859, 0.6823, 0.859, 0.6602, 0.641, 0.8084, 0.859, 0.9061, 0.641, 0.7702, 0.641, 0.6823, 0.859, 0.7702, 0.641, 0.6602, 0.641, 0.2923, 0.641, 0.1834, 0.641, 0.1914, 0.859, 0.3432, 0.859, 0.5272, 0.859, 0.55, 0.641, 0.4218, 0.641, 0.1834, 0.641, 0.05743, 0.641, 0.0671, 0.859, 0.1914, 0.859, 0.9816, 0.641, 0.8906, 0.641, 0.8745, 0.859, 0.9872, 0.859, 0.5522, 0.641, 0.5416, 0.859, 0.6917, 0.859, 0.7065, 0.641, 0.8745, 0.859, 0.8906, 0.641, 0.7374, 0.641, 0.6205, 0.859, 0.7374, 0.641, 0.5827, 0.641, 0.4522, 0.859, 0.5827, 0.641, 0.4722, 0.641, 0.4522, 0.859, 0.4722, 0.641, 0.3441, 0.641, 0.3014, 0.859, 0.4522, 0.859, 0.3441, 0.641, 0.1609, 0.859, 0.3014, 0.859, 0.1986, 0.641, 0.02622, 0.859, 0.1609, 0.859, 0.04776, 0.641, 0.8185, 0.859, 0.9577, 0.859, 0.8584, 0.641, 0.8185, 0.859, 0.8584, 0.641, 0.7065, 0.641, 0.6917, 0.859, 0.8185, 0.859, 0.7065, 0.641, 0.3906, 0.641, 0.3431, 0.859, 0.5416, 0.859, 0.5522, 0.641, 0.2286, 0.641, 0.04776, 0.641, 0.08267, 0.859, 0.1916, 0.859, 0.1916, 0.859, 0.3431, 0.859, 0.2286, 0.641, 0.6139, 0.641, 0.5935, 0.859, 0.7448, 0.859, 0.7227, 0.641, 0.0, 0.859, 0.08267, 0.859, 0.04776, 0.641, 0.8906, 0.859, 0.9872, 0.859, 0.9738, 0.641, 0.7448, 0.859, 0.8439, 0.641, 0.7227, 0.641, 0.2768, 0.641, 0.1205, 0.641, 0.1302, 0.859, 0.2702, 0.859, 0.5935, 0.859, 0.6139, 0.641, 0.4545, 0.641, 0.4336, 0.859, 0.5935, 0.859, 0.4545, 0.641, 0.2702, 0.859, 0.4336, 0.859, 0.2768, 0.641, 0.1205, 0.641, 0.01282, 0.641, 0.01186, 0.859, 0.1302, 0.859, 0.9647, 0.641, 0.8322, 0.641, 0.8594, 0.859, 0.9727, 0.859, 0.4376, 0.641, 0.4061, 0.859, 0.5893, 0.859, 0.5671, 0.641, 0.8322, 0.641, 0.7031, 0.641, 0.7447, 0.859, 0.5893, 0.859, 0.7031, 0.641, 0.5671, 0.641, 0.5202, 0.641, 0.4997, 0.859, 0.6361, 0.859, 0.6291, 0.641, 0.2702, 0.859, 0.4061, 0.859, 0.308, 0.641, 0.1136, 0.859, 0.2702, 0.859, 0.1836, 0.641, 0.0, 0.859, 0.1136, 0.859, 0.04189, 0.641, 0.7823, 0.859, 0.9219, 0.641, 0.7551, 0.641, 0.6361, 0.859, 0.7551, 0.641, 0.6291, 0.641, 0.2454, 0.641, 0.07358, 0.641, 0.09765, 0.859, 0.2077, 0.859, 0.4997, 0.859, 0.5202, 0.641, 0.4064, 0.641, 0.3488, 0.859, 0.4997, 0.859, 0.4064, 0.641, 0.2077, 0.859, 0.3488, 0.859, 0.2454, 0.641, 0.5827, 0.641, 0.558, 0.859, 0.7281, 0.859, 0.6916, 0.641, 0.01843, 0.859, 0.09765, 0.859, 0.07358, 0.641, 0.8906, 0.859, 0.9872, 0.859, 0.9219, 0.641, 0.8906, 0.859, 0.9219, 0.641, 0.8017, 0.641, 0.7281, 0.859, 0.8017, 0.641, 0.6916, 0.641, 0.9816, 0.641, 0.8906, 0.641, 0.8795, 0.859, 0.9872, 0.859, 0.558, 0.859, 0.5827, 0.641, 0.4377, 0.641, 0.1613, 0.859, 0.3128, 0.859, 0.2444, 0.641, 0.02622, 0.859, 0.1613, 0.859, 0.05743, 0.641, 0.6302, 0.641, 0.6205, 0.859, 0.7526, 0.859, 0.7704, 0.641, 0.8795, 0.859, 0.8906, 0.641, 0.7704, 0.641, 0.4889, 0.641, 0.4381, 0.859, 0.6205, 0.859, 0.6302, 0.641, 0.2461, 0.641, 0.1361, 0.641, 0.1452, 0.859, 0.2702, 0.859, 0.4381, 0.859, 0.4889, 0.641, 0.3594, 0.641, 0.2702, 0.859, 0.4381, 0.859, 0.3594, 0.641, 0.1361, 0.641, 0.02081, 0.641, 0.02622, 0.859, 0.1452, 0.859, 0.5202, 0.641, 0.5111, 0.859, 0.6211, 0.859, 0.6406, 0.641, 0.8594, 0.859, 0.9792, 0.859, 0.9344, 0.641, 0.8594, 0.859, 0.9344, 0.641, 0.7665, 0.641, 0.7665, 0.641, 0.6406, 0.641, 0.7299, 0.859, 0.3745, 0.641, 0.3748, 0.859, 0.5111, 0.859, 0.5202, 0.641, 0.3745, 0.641, 0.2459, 0.641, 0.2074, 0.859, 0.3748, 0.859, 0.6093, 0.641, 0.6005, 0.859, 0.7147, 0.859, 0.7705, 0.641, 0.03945, 0.859, 0.2074, 0.859, 0.1204, 0.641, 0.9416, 0.859, 1.0, 0.859, 0.9456, 0.641, 0.8282, 0.859, 0.9416, 0.859, 0.9456, 0.641, 0.8282, 0.859, 0.9456, 0.641, 0.7705, 0.641, 0.4534, 0.641, 0.4796, 0.859, 0.6005, 0.859, 0.6093, 0.641, 0.5514, 0.641, 0.5261, 0.859, 0.6673, 0.859, 0.6878, 0.641, 0.2082, 0.859, 0.3594, 0.859, 0.2768, 0.641, 0.05142, 0.859, 0.2082, 0.859, 0.1205, 0.641, 0.813, 0.859, 0.9577, 0.859, 0.8322, 0.641, 0.8322, 0.641, 0.6878, 0.641, 0.813, 0.859, 0.3074, 0.641, 0.1357, 0.641, 0.1607, 0.859, 0.3443, 0.859, 0.5261, 0.859, 0.5514, 0.641, 0.4376, 0.641, 0.5995, 0.641, 0.5893, 0.859, 0.7613, 0.859, 0.7857, 0.641, 0.01671, 0.859, 0.1607, 0.859, 0.1357, 0.641, 0.9227, 0.859, 0.9219, 0.641, 0.7857, 0.641, 0.4218, 0.641, 0.4061, 0.859, 0.5893, 0.859, 0.5995, 0.641, 0.1834, 0.641, 0.0579, 0.641, 0.08267, 0.859, 0.2395, 0.859, 0.2395, 0.859, 0.4061, 0.859, 0.2923, 0.641, 0.6602, 0.641, 0.6209, 0.859, 0.7961, 0.859, 0.7702, 0.641, 0.0, 0.859, 0.08267, 0.859, 0.0579, 0.641, 0.7961, 0.859, 0.9577, 0.859, 0.9061, 0.641, 0.7961, 0.859, 0.9061, 0.641, 0.7702, 0.641, 0.4218, 0.641, 0.2923, 0.641, 0.3014, 0.859, 0.4533, 0.859, 0.6209, 0.859, 0.6602, 0.641, 0.55, 0.641, 0.4533, 0.859, 0.55, 0.641, 0.4218, 0.641, 0.2923, 0.641, 0.1512, 0.641, 0.1306, 0.859, 0.3014, 0.859, 0.9816, 0.641, 0.8752, 0.641, 0.8745, 0.859, 0.9872, 0.859, 0.0, 0.859, 0.1306, 0.859, 0.02735, 0.641, 0.8745, 0.859, 0.8752, 0.641, 0.7568, 0.641, 0.7486, 0.859, 0.6452, 0.641, 0.6205, 0.859, 0.7486, 0.859, 0.7568, 0.641, 0.4218, 0.641, 0.4219, 0.859, 0.5578, 0.859, 0.5994, 0.641, 0.6205, 0.859, 0.6452, 0.641, 0.4897, 0.641, 0.4364, 0.859, 0.4897, 0.641, 0.3282, 0.641, 0.2552, 0.859, 0.4364, 0.859, 0.3282, 0.641, 0.1291, 0.859, 0.2552, 0.859, 0.1986, 0.641, 0.02622, 0.859, 0.1291, 0.859, 0.04776, 0.641, 0.8185, 0.859, 0.9577, 0.859, 0.9062, 0.641, 0.8185, 0.859, 0.9062, 0.641, 0.7848, 0.641, 0.6917, 0.859, 0.8185, 0.859, 0.7848, 0.641, 0.6917, 0.859, 0.7848, 0.641, 0.5994, 0.641, 0.4218, 0.641, 0.3084, 0.641, 0.3014, 0.859, 0.4219, 0.859, 0.1986, 0.641, 0.04776, 0.641, 0.08267, 0.859, 0.1916, 0.859, 0.1916, 0.859, 0.3014, 0.859, 0.1986, 0.641, 0.3746, 0.641, 0.2136, 0.641, 0.2082, 0.859, 0.3594, 0.859, 0.0, 0.859, 0.08267, 0.859, 0.04776, 0.641, 0.8282, 0.859, 0.9757, 0.859, 0.9212, 0.641, 0.8282, 0.859, 0.9212, 0.641, 0.7545, 0.641, 0.6829, 0.859, 0.7545, 0.641, 0.6139, 0.641, 0.5115, 0.859, 0.5073, 0.641, 0.3746, 0.641, 0.9647, 0.641, 0.8439, 0.641, 0.8441, 0.859, 0.9727, 0.859, 0.05142, 0.859, 0.2082, 0.859, 0.07358, 0.641, 0.6768, 0.641, 0.6986, 0.859, 0.8441, 0.859, 0.8439, 0.641, 0.9881, 0.641, 0.86, 0.641, 0.8596, 0.859, 0.9872, 0.859, 0.5426, 0.859, 0.6768, 0.641, 0.4892, 0.641, 0.3801, 0.859, 0.5426, 0.859, 0.4892, 0.641, 0.3801, 0.859, 0.4892, 0.641, 0.3123, 0.641, 0.2389, 0.859, 0.3801, 0.859, 0.3123, 0.641, 0.1289, 0.859, 0.2389, 0.859, 0.1836, 0.641, 0.02053, 0.859, 0.1289, 0.859, 0.04189, 0.641, 0.7077, 0.641, 0.6986, 0.859, 0.8596, 0.859, 0.86, 0.641, 0.5662, 0.641, 0.569, 0.859, 0.6986, 0.859, 0.7077, 0.641, 0.4064, 0.641, 0.2455, 0.641, 0.2552, 0.859, 0.4215, 0.859, 0.5662, 0.641, 0.4215, 0.859, 0.569, 0.859, 0.4215, 0.859, 0.5662, 0.641, 0.4064, 0.641, 0.2455, 0.641, 0.1048, 0.641, 0.1139, 0.859, 0.2552, 0.859, 0.1048, 0.641, 0.01282, 0.641, 0.01186, 0.859, 0.1139, 0.859, 0.5825, 0.641, 0.6053, 0.859, 0.7605, 0.859, 0.7227, 0.641, 0.9218, 0.859, 1.0, 0.859, 0.9795, 0.641, 0.7605, 0.859, 0.844, 0.641, 0.7227, 0.641, 0.855, 0.641, 0.7031, 0.641, 0.6711, 0.859, 0.8796, 0.859, 0.4644, 0.859, 0.5825, 0.641, 0.4218, 0.641, 0.08323, 0.859, 0.2807, 0.859, 0.1512, 0.641, 0.8796, 0.859, 1.0, 0.859, 0.9816, 0.641, 0.2923, 0.641, 0.1516, 0.641, 0.1914, 0.859, 0.3128, 0.859, 0.6711, 0.859, 0.7031, 0.641, 0.5633, 0.641, 0.5633, 0.641, 0.4218, 0.641, 0.4817, 0.859, 0.6452, 0.641, 0.6247, 0.859, 0.7459, 0.859, 0.7702, 0.641, 0.0671, 0.859, 0.1914, 0.859, 0.1516, 0.641, 0.8594, 0.859, 0.9727, 0.859, 0.906, 0.641, 0.8594, 0.859, 0.906, 0.641, 0.7702, 0.641, 0.3745, 0.641, 0.3748, 0.859, 0.5038, 0.859, 0.5199, 0.641, 0.6247, 0.859, 0.6452, 0.641, 0.5199, 0.641, 0.5038, 0.859, 0.6247, 0.859, 0.5199, 0.641, 0.3745, 0.641, 0.2298, 0.641, 0.2074, 0.859, 0.3748, 0.859, 0.6302, 0.641, 0.6205, 0.859, 0.7459, 0.859, 0.7975, 0.641, 0.03391, 0.859, 0.2074, 0.859, 0.07322, 0.641, 0.8594, 0.859, 0.9792, 0.859, 0.9486, 0.641, 0.4734, 0.641, 0.4964, 0.859, 0.6205, 0.859, 0.6302, 0.641, 0.1829, 0.641, 0.0243, 0.641, 0.03945, 0.859, 0.2074, 0.859, 0.3748, 0.859, 0.4734, 0.641, 0.3282, 0.641, 0.2074, 0.859, 0.3748, 0.859, 0.3282, 0.641, 0.3705, 0.641, 0.2298, 0.641, 0.2389, 0.859, 0.3594, 0.859, 0.9218, 0.859, 1.0, 0.859, 0.9219, 0.641, 0.7443, 0.859, 0.9219, 0.641, 0.7233, 0.641, 0.5897, 0.859, 0.7233, 0.641, 0.5267, 0.641, 0.5267, 0.641, 0.3705, 0.641, 0.4801, 0.859, 0.2298, 0.641, 0.08856, 0.641, 0.08323, 0.859, 0.2389, 0.859, 0.7389, 0.641, 0.7298, 0.859, 0.8755, 0.859, 0.8594, 0.641, 0.8755, 0.859, 0.991, 0.859, 0.9738, 0.641, 0.5997, 0.641, 0.5776, 0.859, 0.7298, 0.859, 0.7389, 0.641, 0.1357, 0.641, 0.01282, 0.641, 0.01843, 0.859, 0.1296, 0.859, 0.5776, 0.859, 0.5997, 0.641, 0.4572, 0.641, 0.4162, 0.859, 0.4572, 0.641, 0.3123, 0.641, 0.2702, 0.859, 0.4162, 0.859, 0.3123, 0.641, 0.1296, 0.859, 0.2702, 0.859, 0.1357, 0.641, 0.7244, 0.641, 0.7611, 0.859, 0.9217, 0.859, 0.9219, 0.641, 0.2605, 0.641, 0.08856, 0.641, 0.09824, 0.859, 0.2389, 0.859, 0.6198, 0.859, 0.7244, 0.641, 0.536, 0.641, 0.4733, 0.859, 0.536, 0.641, 0.4049, 0.641, 0.4049, 0.641, 0.3594, 0.859, 0.4733, 0.859, 0.2389, 0.859, 0.3594, 0.859, 0.2605, 0.641, 0.08856, 0.641, 0.0, 0.641, 0.0, 0.859, 0.09824, 0.859])
me_cylinder.update()

# ---- objects
ob_drain = bpy.data.objects.new('Drain', me_cylinder)

# ---- transforms, parenting, visibility, modifiers, constraints
ob_drain.location = (0.0, 0.0, 0.0)
ob_drain.scale = (0.07135, 0.07135, 0.001493)

# ---- collection membership
col_collection.objects.link(ob_drain)

# ---- scene / render settings (as saved in the file)
scene.frame_start = 1; scene.frame_end = 250; scene.frame_set(1)
scene.render.engine = 'BLENDER_EEVEE_NEXT'
scene.cycles.sampling_pattern = 'TABULATED_SOBOL'
bpy.context.view_layer.update()

# ---- added for rendering (the .blend has no active camera and no usable light): camera, sun
cam_auto = bpy.data.cameras.new('AutoCamera')
cam_auto.lens = 50.0
cam_auto.sensor_width = 36.0
cam_auto.clip_end = 1000.0
ob_auto_camera = bpy.data.objects.new('AutoCamera', cam_auto)
scene.collection.objects.link(ob_auto_camera)
ob_auto_camera.location = (0.186289, -0.223547, 0.149031)
ob_auto_camera.rotation_euler = (1.09748, -7.21219e-08, 0.694738)
scene.camera = ob_auto_camera
light_auto_sun = bpy.data.lights.new('AutoSun', 'SUN')
light_auto_sun.energy = 3.0
light_auto_sun.angle = 0.0523599
ob_auto_sun = bpy.data.objects.new('AutoSun', light_auto_sun)
scene.collection.objects.link(ob_auto_sun)
ob_auto_sun.rotation_euler = (0.872665, 0.174533, 0.523599)
bpy.context.view_layer.update()
